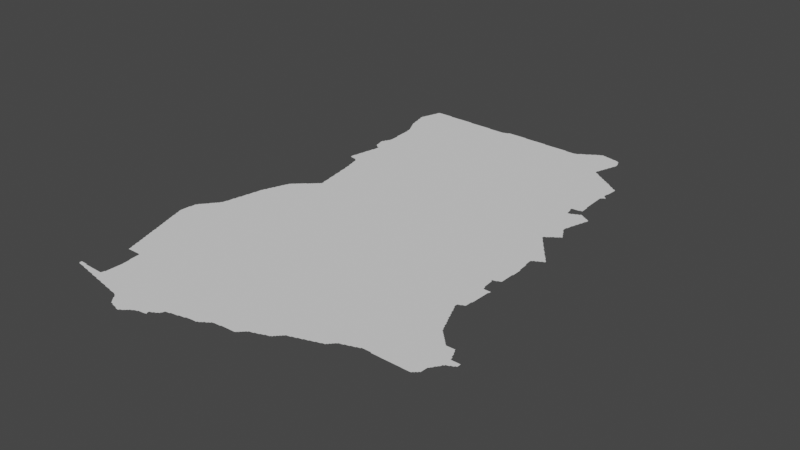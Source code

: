 # Source: ghana.blend  (saved by Blender 3.3.6; exported with 4.5.12 LTS)
import bpy
from mathutils import Matrix  # noqa: F401  (used for matrix-valued properties, if any)

bpy.ops.wm.read_factory_settings(use_empty=True)
scene = bpy.context.scene
scene.name = 'Scene'

# ---- collections
col_collection = bpy.data.collections.new('Collection'); scene.collection.children.link(col_collection)

# ---- node groups
ng_auto_smooth = bpy.data.node_groups.new('Auto Smooth', 'GeometryNodeTree')
_s = ng_auto_smooth.interface.new_socket(name='Geometry', in_out='OUTPUT', socket_type='NodeSocketGeometry')
_s = ng_auto_smooth.interface.new_socket(name='Geometry', in_out='INPUT', socket_type='NodeSocketGeometry')
_s = ng_auto_smooth.interface.new_socket(name='Angle', in_out='INPUT', socket_type='NodeSocketFloat')
_s.subtype = 'ANGLE'
_s.min_value = 0.0
_s.max_value = 3.142
ng_auto_smooth.is_modifier = True
_N = ng_auto_smooth.nodes; _L = ng_auto_smooth.links
n0 = _N.new('NodeGroupOutput'); n0.name = 'Group Output'; n0.location = (480, -100)
n1 = _N.new('NodeGroupInput'); n1.name = 'Group Input'; n1.location = (-420, -300)
n2 = _N.new('NodeGroupInput'); n2.name = 'Group Input.001'; n2.location = (-60, -100)
n3 = _N.new('GeometryNodeSetShadeSmooth'); n3.name = 'Set Shade Smooth'; n3.location = (120, -100)
n3.domain = 'EDGE'
n4 = _N.new('GeometryNodeSetShadeSmooth'); n4.name = 'Set Shade Smooth.001'; n4.location = (300, -100)
n5 = _N.new('GeometryNodeInputMeshEdgeAngle'); n5.name = 'Edge Angle'; n5.location = (-420, -220)
n6 = _N.new('GeometryNodeInputEdgeSmooth'); n6.name = 'Is Edge Smooth'; n6.location = (-60, -160)
n7 = _N.new('GeometryNodeInputShadeSmooth'); n7.name = 'Is Face Smooth'; n7.location = (-240, -340)
n8 = _N.new('FunctionNodeBooleanMath'); n8.name = 'Boolean Math'; n8.location = (-60, -220)
n9 = _N.new('FunctionNodeCompare'); n9.name = 'Compare'; n9.location = (-240, -180)
n9.operation = 'LESS_EQUAL'
_L.new(n5.outputs[0], n9.inputs[0])
_L.new(n4.outputs[0], n0.inputs[0])
_L.new(n1.outputs[1], n9.inputs[1])
_L.new(n9.outputs[0], n8.inputs[0])
_L.new(n7.outputs[0], n8.inputs[1])
_L.new(n2.outputs[0], n3.inputs[0])
_L.new(n6.outputs[0], n3.inputs[1])
_L.new(n3.outputs[0], n4.inputs[0])
_L.new(n8.outputs[0], n3.inputs[2])
n0.is_active_output = True

# ---- world
world_world = bpy.data.worlds.new('World'); scene.world = world_world
world_world.use_nodes = True; world_world.node_tree.nodes.clear()
_N = world_world.node_tree.nodes; _L = world_world.node_tree.links
n0 = _N.new('ShaderNodeOutputWorld'); n0.name = 'World Output'; n0.location = (300, 300)
n1 = _N.new('ShaderNodeBackground'); n1.name = 'Background'; n1.location = (10, 300)
n1.inputs[0].default_value = (0.05088, 0.05088, 0.05088, 1.0)
_L.new(n1.outputs[0], n0.inputs[0])
n0.is_active_output = True
world_world.color = (0.05088, 0.05088, 0.05088)
world_world.use_sun_shadow = False
world_world.sun_shadow_jitter_overblur = 0.0

# ---- meshes
me_mesh = bpy.data.meshes.new('Mesh')
me_mesh.from_pydata([(-3.241, 6.574, -5.327e-08), (-3.244, 6.591, -7.954e-08), (-3.247, 6.61, -9.069e-08), (-3.247, 6.63, -9.282e-08), (-3.246, 6.65, -9.147e-08), (-3.245, 6.67, -8.971e-08), (-3.243, 6.69, -8.65e-08), (-3.242, 6.709, -7.64e-08), (-3.222, 6.513, -5.993e-08), (-3.225, 6.531, -8.326e-08), (-3.228, 6.551, -9.123e-08), (-3.23, 6.57, -1.001e-07), (-3.202, 6.452, -5.538e-08), (-3.206, 6.471, -8.503e-08), (-3.209, 6.491, -9.217e-08), (-3.21, 6.51, -9.974e-08), (-3.24, 6.729, -7.712e-08), (-3.23, 6.75, -9.58e-08), (-3.229, 6.77, -9.449e-08), (-3.228, 6.79, -9.363e-08), (-3.227, 6.81, -8.874e-08), (-3.225, 6.827, -7.608e-08), (-3.207, 6.848, -7.507e-08), (-3.201, 6.861, -4.217e-08), (-3.103, 5.091, -7.612e-08), (-3.103, 5.11, -8.324e-08), (-3.085, 5.08, -4.578e-08), (-3.09, 5.09, -9.614e-08), (-3.091, 5.123, -8.549e-08), (-3.068, 5.078, -7.928e-08), (-3.07, 5.122, -8.247e-08), (-3.049, 5.076, -9.057e-08), (-3.051, 5.122, -7.47e-08), (-3.029, 5.073, -8.796e-08), (-3.01, 5.11, -9.923e-08), (-3.01, 5.072, -9.492e-08), (-2.985, 5.06, -7.002e-08), (-2.99, 5.07, -9.614e-08), (-2.99, 5.11, -9.718e-08), (-2.968, 5.058, -6.972e-08), (-2.97, 5.11, -9.559e-08), (-2.949, 5.056, -8.894e-08), (-2.95, 5.109, -9.474e-08), (-2.93, 5.053, -9.188e-08), (-2.93, 5.109, -9.461e-08), (-2.91, 5.052, -9.423e-08), (-2.91, 5.107, -9.389e-08), (-2.883, 5.04, -4.439e-08), (-2.89, 5.05, -9.521e-08), (-2.87, 5.106, -9.311e-08), (-2.89, 5.107, -9.156e-08), (-3.103, 5.123, -7.029e-08), (-3.03, 5.12, -4.994e-08), (-3.01, 5.12, -4.786e-08), (-2.98, 5.74, -3.329e-08), (-2.982, 5.752, -7.101e-08), (-2.96, 5.677, -4.439e-08), (-2.963, 5.691, -7.51e-08), (-2.966, 5.711, -8.816e-08), (-2.969, 5.73, -9.475e-08), (-2.942, 5.62, -4.162e-08), (-2.944, 5.631, -1.003e-07), (-2.947, 5.651, -8.944e-08), (-2.95, 5.67, -9.981e-08), (-2.93, 5.62, -4.994e-08), (-2.91, 5.62, -4.994e-08), (-2.89, 5.62, -4.994e-08), (-3.082, 6.072, -5.465e-08), (-3.06, 5.997, -4.439e-08), (-3.063, 6.012, -7.531e-08), (-3.066, 6.031, -8.861e-08), (-3.069, 6.05, -9.368e-08), (-3.041, 5.935, -5.375e-08), (-3.044, 5.951, -8.008e-08), (-3.047, 5.971, -9.781e-08), (-3.05, 5.99, -9.476e-08), (-3.021, 5.874, -5.845e-08), (-3.025, 5.891, -8.163e-08), (-3.028, 5.911, -9.098e-08), (-3.03, 5.93, -9.594e-08), (-3.002, 5.813, -6.459e-08), (-3.005, 5.831, -8.463e-08), (-3.009, 5.851, -9.158e-08), (-3.01, 5.87, -9.691e-08), (-2.986, 5.771, -8.586e-08), (-2.989, 5.791, -9.246e-08), (-2.99, 5.81, -9.962e-08), (-3.183, 6.392, -5.365e-08), (-3.161, 6.316, -4.528e-08), (-3.163, 6.331, -7.73e-08), (-3.167, 6.351, -8.873e-08), (-3.169, 6.37, -9.407e-08), (-3.141, 6.255, -5.375e-08), (-3.144, 6.271, -8.056e-08), (-3.147, 6.291, -8.996e-08), (-3.15, 6.31, -9.517e-08), (-3.121, 6.193, -6.144e-08), (-3.125, 6.211, -8.242e-08), (-3.128, 6.231, -9.111e-08), (-3.13, 6.25, -9.91e-08), (-2.988, 6.448, -9.988e-08), (-3.102, 6.133, -6.459e-08), (-3.105, 6.151, -8.49e-08), (-3.109, 6.171, -9.184e-08), (-3.11, 6.19, -9.731e-08), (-3.086, 6.091, -9.749e-08), (-3.089, 6.111, -9.262e-08), (-3.09, 6.13, -9.898e-08), (-3.186, 6.411, -9.707e-08), (-3.189, 6.431, -9.855e-08), (-3.21, 6.83, -9.756e-08), (-3.188, 6.869, -8.791e-08), (-3.182, 6.884, -5.868e-08), (-3.169, 6.889, -9.294e-08), (-3.164, 6.905, -6.796e-08), (-3.15, 6.91, -9.323e-08), (-3.145, 6.927, -7.577e-08), (-3.13, 6.93, -9.909e-08), (-3.127, 6.948, -8.186e-08), (-3.121, 6.961, -6.602e-08), (-3.102, 6.984, -5.868e-08), (-3.108, 6.969, -9.146e-08), (-3.089, 6.989, -8.774e-08), (-3.084, 7.005, -6.597e-08), (-3.07, 7.01, -9.143e-08), (-3.065, 7.027, -7.399e-08), (-2.895, 7.097, -9.988e-08), (-3.05, 7.03, -9.733e-08), (-3.047, 7.048, -7.281e-08), (-3.04, 7.062, -4.162e-08), (-3.028, 7.069, -9.161e-08), (-3.025, 7.089, -8.652e-08), (-3.023, 7.109, -7.195e-08), (-3.02, 7.125, -4.578e-08), (-3.01, 7.13, -9.614e-08), (-3.008, 7.15, -9.298e-08), (-3.006, 7.169, -9.061e-08), (-3.004, 7.189, -8.412e-08), (-3.002, 7.208, -4.61e-08), (-2.988, 7.25, -9.254e-08), (-2.986, 7.269, -8.951e-08), (-2.984, 7.289, -7.787e-08), (-2.981, 7.308, -5.69e-08), (-2.99, 7.23, -9.773e-08), (-2.97, 7.31, -9.825e-08), (-2.969, 7.33, -9.411e-08), (-2.967, 7.35, -9.157e-08), (-2.95, 7.41, -9.958e-08), (-2.965, 7.369, -8.778e-08), (-2.963, 7.389, -7.46e-08), (-2.961, 7.405, -4.606e-08), (-2.949, 7.43, -9.089e-08), (-2.944, 7.469, -9.748e-08), (-2.942, 7.488, -6.953e-08), (-2.94, 7.503, -4.439e-08), (-2.947, 7.45, -9.573e-08), (-2.93, 7.51, -9.548e-08), (-2.928, 7.53, -9.301e-08), (-2.926, 7.549, -8.95e-08), (-2.924, 7.569, -8.205e-08), (-2.921, 7.588, -4.83e-08), (-2.909, 7.61, -9.323e-08), (-2.907, 7.629, -8.311e-08), (-2.902, 7.647, -6.68e-08), (-2.89, 7.65, -9.767e-08), (-2.888, 7.669, -8.934e-08), (-2.885, 7.688, -8.025e-08), (-2.868, 5.038, -7.694e-08), (-2.85, 5.106, -9.593e-08), (-2.849, 5.036, -8.839e-08), (-2.84, 5.07, -9.988e-08), (-2.829, 5.034, -9.152e-08), (-2.831, 5.105, -9.128e-08), (-2.81, 5.032, -9.41e-08), (-2.791, 5.104, -9.516e-08), (-2.81, 5.105, -9.073e-08), (-2.783, 5.02, -4.439e-08), (-2.79, 5.03, -9.822e-08), (-2.768, 5.018, -7.697e-08), (-2.77, 5.103, -8.879e-08), (-2.749, 5.016, -8.839e-08), (-2.748, 5.106, -9.465e-08), (-2.729, 5.014, -9.152e-08), (-2.71, 5.012, -9.41e-08), (-2.683, 5.0, -6.849e-08), (-2.69, 5.01, -9.521e-08), (-2.668, 4.998, -6.57e-08), (-2.73, 5.15, -9.979e-08), (-2.649, 4.996, -8.803e-08), (-2.629, 4.994, -9.112e-08), (-2.61, 4.992, -9.394e-08), (-2.59, 4.99, -9.695e-08), (-2.568, 4.979, -7.237e-08), (-2.741, 5.128, -6.644e-08), (-2.74, 5.15, -4.786e-08), (-2.73, 5.17, -9.845e-08), (-2.729, 5.19, -9.493e-08), (-2.729, 5.21, -9.467e-08), (-2.728, 5.23, -9.369e-08), (-2.727, 5.25, -9.325e-08), (-2.726, 5.27, -9.266e-08), (-2.725, 5.289, -9.142e-08), (-2.725, 5.31, -9.023e-08), (-2.724, 5.33, -8.81e-08), (-2.723, 5.35, -8.881e-08), (-2.724, 5.371, -8.932e-08), (-2.726, 5.39, -9.11e-08), (-2.727, 5.41, -9.275e-08), (-2.728, 5.43, -9.388e-08), (-2.87, 5.62, -4.994e-08), (-2.85, 5.62, -4.994e-08), (-2.83, 5.62, -4.994e-08), (-2.81, 5.62, -4.994e-08), (-2.79, 5.62, -6.663e-08), (-2.769, 5.62, -9.434e-08), (-2.74, 5.471, -4.756e-08), (-2.742, 5.491, -8.886e-08), (-2.743, 5.51, -8.451e-08), (-2.745, 5.53, -8.922e-08), (-2.746, 5.55, -9.104e-08), (-2.747, 5.57, -9.295e-08), (-2.749, 5.59, -9.424e-08), (-2.75, 5.61, -9.499e-08), (-2.73, 5.45, -9.483e-08), (-2.73, 5.47, -9.919e-08), (-2.519, 5.893, -9.988e-08), (-2.604, 6.683, -9.988e-08), (-2.543, 7.297, -9.988e-08), (-2.87, 7.71, -7.378e-08), (-2.773, 7.703, -7.491e-08), (-2.688, 7.677, -8.74e-08), (-2.881, 7.704, -6.823e-08), (-2.867, 7.729, -1.024e-07), (-2.863, 7.747, -6.733e-08), (-2.85, 7.75, -9.926e-08), (-2.849, 7.769, -9.079e-08), (-2.845, 7.788, -7.818e-08), (-2.841, 7.804, -5.438e-08), (-2.81, 7.733, -7.491e-08), (-2.83, 7.81, -9.518e-08), (-2.823, 7.847, -5.006e-08), (-2.69, 7.809, -9.988e-08), (-2.827, 7.829, -9.005e-08), (-2.805, 7.889, -7.832e-08), (-2.801, 7.905, -5.375e-08), (-2.809, 7.869, -9.765e-08), (-2.79, 7.91, -9.545e-08), (-2.787, 7.929, -8.588e-08), (-2.783, 7.946, -6.95e-08), (-2.77, 7.95, -9.508e-08), (-2.764, 7.964, -6.703e-08), (-2.75, 7.97, -9.293e-08), (-2.744, 7.983, -6.354e-08), (-2.729, 7.989, -9.135e-08), (-2.723, 8.003, -7.724e-08), (-2.709, 8.009, -9.033e-08), (-2.702, 8.022, -5.327e-08), (-2.689, 8.028, -9.145e-08), (-2.681, 8.041, -4.217e-08), (-2.668, 8.048, -8.423e-08), (-2.66, 8.06, -3.329e-08), (-2.61, 8.09, -9.992e-08), (-2.648, 8.068, -8.774e-08), (-2.64, 8.08, -6.001e-08), (-2.627, 8.087, -7.838e-08), (-2.607, 8.106, -7.627e-08), (-2.59, 8.11, -9.635e-08), (-2.586, 8.126, -7.584e-08), (-2.57, 8.13, -9.587e-08), (-2.565, 8.145, -7.135e-08), (-2.562, 8.631, -5.335e-08), (-2.623, 8.931, -5.578e-08), (-2.626, 8.951, -8.84e-08), (-2.603, 8.851, -5.578e-08), (-2.606, 8.871, -8.84e-08), (-2.608, 8.891, -9.257e-08), (-2.61, 8.91, -9.916e-08), (-2.582, 8.751, -5.335e-08), (-2.584, 8.771, -8.35e-08), (-2.586, 8.791, -8.935e-08), (-2.588, 8.811, -9.257e-08), (-2.59, 8.83, -9.939e-08), (-2.564, 8.651, -8.35e-08), (-2.565, 8.671, -8.979e-08), (-2.567, 8.69, -9.257e-08), (-2.569, 8.71, -9.37e-08), (-2.57, 8.73, -9.974e-08), (-2.768, 9.052, -8.316e-08), (-2.767, 9.07, -9.108e-08), (-2.765, 9.089, -8.667e-08), (-2.763, 9.109, -7.225e-08), (-2.76, 9.126, -4.661e-08), (-2.75, 9.05, -8.044e-08), (-2.75, 9.13, -9.692e-08), (-2.747, 9.169, -9.926e-08), (-2.744, 9.189, -8.553e-08), (-2.742, 9.208, -4.679e-08), (-2.729, 9.037, -7.401e-08), (-2.749, 9.149, -9.45e-08), (-2.728, 9.25, -9.316e-08), (-2.726, 9.269, -8.979e-08), (-2.709, 9.034, -9.557e-08), (-2.73, 9.23, -9.984e-08), (-2.689, 9.031, -9.089e-08), (-2.667, 9.019, -6.144e-08), (-2.67, 9.03, -9.986e-08), (-2.641, 8.995, -4.606e-08), (-2.648, 9.013, -9.593e-08), (-2.628, 8.971, -9.257e-08), (-2.63, 8.99, -9.664e-08), (-2.76, 9.555, -4.578e-08), (-2.763, 9.571, -7.626e-08), (-2.765, 9.591, -8.735e-08), (-2.744, 9.538, -6.193e-08), (-2.75, 9.55, -9.236e-08), (-2.724, 9.289, -8.089e-08), (-2.72, 9.52, -6.576e-08), (-2.729, 9.532, -8.643e-08), (-2.721, 9.308, -9.314e-08), (-2.71, 9.33, -9.434e-08), (-2.708, 9.35, -9.252e-08), (-2.706, 9.369, -8.925e-08), (-2.703, 9.389, -7.753e-08), (-2.701, 9.408, -5.69e-08), (-2.708, 9.515, -7.855e-08), (-2.69, 9.41, -9.926e-08), (-2.687, 9.449, -9.168e-08), (-2.685, 9.469, -8.812e-08), (-2.684, 9.491, -8.45e-08), (-2.69, 9.51, -9.964e-08), (-2.475, 9.634, -9.988e-08), (-2.689, 9.43, -9.744e-08), (-2.78, 9.638, -4.162e-08), (-2.782, 9.652, -7.227e-08), (-2.785, 9.671, -8.511e-08), (-2.786, 9.69, -8.301e-08), (-2.783, 9.706, -6.638e-08), (-2.768, 9.611, -9.192e-08), (-2.77, 9.63, -9.764e-08), (-2.77, 9.71, -9.672e-08), (-2.768, 9.729, -8.384e-08), (-2.763, 9.745, -6.516e-08), (-2.75, 9.75, -9.681e-08), (-2.742, 9.785, -6.409e-08), (-2.747, 9.769, -8.806e-08), (-2.73, 9.79, -9.681e-08), (-2.73, 9.812, -4.162e-08), (-2.727, 9.812, -9.798e-08), (-2.727, 9.818, -9.287e-08), (-2.733, 9.804, -6.42e-08), (-2.726, 9.83, -9.421e-08), (-2.727, 9.85, -9.316e-08), (-2.727, 9.87, -9.357e-08), (-2.729, 9.89, -9.462e-08), (-2.729, 9.91, -9.776e-08), (-2.76, 10.19, -4.661e-08), (-2.76, 10.21, -6.614e-08), (-2.762, 10.23, -7.648e-08), (-2.74, 9.95, -4.786e-08), (-2.741, 9.972, -7.129e-08), (-2.742, 9.99, -8.055e-08), (-2.743, 10.01, -8.564e-08), (-2.744, 10.03, -8.818e-08), (-2.745, 10.05, -9.061e-08), (-2.746, 10.07, -9.178e-08), (-2.746, 10.09, -9.248e-08), (-2.747, 10.11, -9.376e-08), (-2.748, 10.13, -9.42e-08), (-2.749, 10.15, -9.452e-08), (-2.75, 10.17, -9.541e-08), (-2.75, 10.19, -9.957e-08), (-2.73, 9.93, -9.557e-08), (-2.73, 9.95, -9.851e-08), (-2.649, 10.41, -9.988e-08), (-2.549, 4.976, -9.98e-08), (-2.529, 4.974, -9.228e-08), (-2.51, 4.972, -9.111e-08), (-2.49, 4.97, -9.105e-08), (-2.468, 4.959, -7.228e-08), (-2.449, 4.956, -9.646e-08), (-2.429, 4.954, -9.102e-08), (-2.41, 4.952, -9.381e-08), (-2.258, 5.229, -9.988e-08), (-2.39, 4.95, -9.34e-08), (-2.368, 4.939, -7.088e-08), (-2.349, 4.936, -8.573e-08), (-2.329, 4.934, -9.142e-08), (-2.31, 4.932, -9.765e-08), (-2.29, 4.93, -9.586e-08), (-2.266, 4.916, -6.609e-08), (-2.245, 4.894, -7.491e-08), (-2.25, 4.91, -9.258e-08), (-2.163, 6.587, -9.988e-08), (-2.433, 7.656, -9.988e-08), (-2.243, 7.704, -9.988e-08), (-2.005, 7.443, -9.988e-08), (-2.279, 8.062, -9.988e-08), (-2.347, 7.756, -8.74e-08), (-2.298, 7.705, -7.491e-08), (-2.55, 8.15, -8.971e-08), (-2.545, 8.164, -6.597e-08), (-2.53, 8.17, -9.399e-08), (-2.524, 8.183, -6.633e-08), (-2.509, 8.189, -9.185e-08), (-2.5, 8.254, -4.661e-08), (-2.502, 8.271, -7.341e-08), (-2.504, 8.291, -8.507e-08), (-2.506, 8.311, -9.053e-08), (-2.503, 8.203, -7.79e-08), (-2.489, 8.23, -9.484e-08), (-2.49, 8.25, -9.692e-08), (-2.489, 8.209, -9.859e-08), (-2.542, 8.511, -5.287e-08), (-2.544, 8.531, -8.483e-08), (-2.545, 8.551, -9.024e-08), (-2.547, 8.57, -9.257e-08), (-2.549, 8.59, -9.482e-08), (-2.55, 8.61, -9.952e-08), (-2.522, 8.391, -5.289e-08), (-2.524, 8.411, -8.507e-08), (-2.526, 8.431, -9.053e-08), (-2.527, 8.45, -9.228e-08), (-2.529, 8.47, -9.409e-08), (-2.53, 8.49, -9.956e-08), (-2.507, 8.33, -9.228e-08), (-2.509, 8.35, -9.409e-08), (-2.51, 8.37, -9.775e-08), (-1.956, 8.883, -9.988e-08), (-2.247, 10.09, -9.988e-08), (-2.164, 4.797, -6.633e-08), (-2.149, 4.794, -9.062e-08), (-2.12, 4.78, -3.329e-08), (-2.129, 4.791, -9.796e-08), (-2.108, 4.778, -8.076e-08), (-2.089, 4.775, -8.523e-08), (-2.069, 4.771, -9.309e-08), (-2.047, 4.759, -6.144e-08), (-2.05, 4.77, -9.974e-08), (-2.029, 4.755, -8.7e-08), (-2.009, 4.752, -8.699e-08), (-1.994, 4.755, -7.391e-08), (-1.99, 4.77, -9.878e-08), (-1.972, 4.773, -7.999e-08), (-1.951, 4.792, -8.791e-08), (-1.936, 4.798, -7.609e-08), (-2.227, 4.872, -7.948e-08), (-2.23, 4.89, -9.761e-08), (-2.201, 4.837, -7.678e-08), (-2.208, 4.852, -9.743e-08), (-2.183, 4.817, -8.047e-08), (-2.189, 4.831, -9.606e-08), (-2.17, 4.81, -9.317e-08), (-1.931, 4.811, -9.306e-08), (-1.91, 4.83, -9.437e-08), (-1.605, 5.539, -9.988e-08), (-1.911, 6.123, -9.988e-08), (-1.952, 7.685, -8.74e-08), (-2.142, 7.715, -8.74e-08), (-2.094, 7.71, -4.994e-08), (-2.05, 7.76, -9.988e-08), (-2.02, 7.702, -3.746e-08), (-1.915, 4.816, -6.973e-08), (-1.893, 4.834, -7.679e-08), (-1.872, 4.852, -9.171e-08), (-1.851, 4.857, -7.785e-08), (-1.73, 4.93, -9.972e-08), (-1.833, 4.859, -5.76e-08), (-1.83, 4.87, -9.904e-08), (-1.81, 4.871, -9.909e-08), (-1.79, 4.873, -9.288e-08), (-1.771, 4.875, -8.386e-08), (-1.752, 4.878, -6.682e-08), (-1.734, 4.911, -8.778e-08), (-1.735, 4.88, -4.578e-08), (-1.727, 4.883, -8.978e-08), (-1.72, 4.883, -4.914e-08), (-1.723, 4.887, -7.741e-08), (-1.735, 4.885, -9.739e-08), (-1.727, 4.894, -7.885e-08), (-1.72, 4.885, -3.329e-08), (-1.712, 4.933, -8.05e-08), (-1.696, 4.938, -5.771e-08), (-1.69, 4.95, -9.846e-08), (-1.672, 4.954, -8.147e-08), (-1.659, 4.959, -6.635e-08), (-1.651, 4.971, -9.095e-08), (-1.631, 4.991, -8.766e-08), (-1.635, 4.976, -7.132e-08), (-1.618, 5.012, -8.005e-08), (-1.611, 5.031, -9.985e-08), (-1.573, 6.555, -9.988e-08), (-1.704, 7.6, -9.988e-08), (-1.77, 7.712, -9.364e-08), (-1.704, 7.684, -7.491e-08), (-1.923, 7.802, -9.988e-08), (-1.618, 7.855, -9.988e-08), (-1.527, 8.25, -9.988e-08), (-1.689, 9.92, -9.988e-08), (-1.591, 5.034, -8.965e-08), (-1.571, 5.036, -7.88e-08), (-1.553, 5.039, -5.76e-08), (-1.55, 5.05, -9.947e-08), (-1.53, 5.051, -9.82e-08), (-1.51, 5.053, -9.134e-08), (-1.491, 5.056, -8.36e-08), (-1.472, 5.058, -6.709e-08), (-1.458, 5.06, -4.162e-08), (-1.45, 5.07, -9.852e-08), (-1.431, 5.072, -9.174e-08), (-1.411, 5.075, -8.682e-08), (-1.391, 5.077, -7.21e-08), (-1.375, 5.08, -4.578e-08), (-1.37, 5.09, -9.948e-08), (-1.35, 5.092, -9.293e-08), (-1.331, 5.094, -8.639e-08), (-1.311, 5.097, -9.691e-08), (-1.292, 5.099, -8.807e-08), (-1.063, 5.779, -9.988e-08), (-1.429, 6.165, -9.988e-08), (-1.301, 6.256, -9.988e-08), (-1.307, 6.146, -9.988e-08), (-1.27, 6.379, -9.988e-08), (-1.26, 7.226, -9.988e-08), (-1.537, 7.712, -9.364e-08), (-1.263, 7.732, -9.988e-08), (-1.261, 8.034, -9.988e-08), (-1.183, 8.659, -9.988e-08), (-1.443, 9.234, -9.988e-08), (-1.27, 5.1, -5.043e-08), (-1.23, 5.11, -9.935e-08), (-1.231, 5.1, -4.756e-08), (-1.212, 5.113, -8.269e-08), (-1.197, 5.119, -7.345e-08), (-0.9847, 5.315, -9.988e-08), (-1.191, 5.131, -8.858e-08), (-1.174, 5.136, -7.166e-08), (-1.17, 5.15, -9.942e-08), (-1.152, 5.153, -8.229e-08), (-1.131, 5.171, -9.539e-08), (-1.114, 5.176, -6.869e-08), (-1.11, 5.19, -9.532e-08), (-1.092, 5.193, -8.581e-08), (-1.07, 5.198, -9.737e-08), (-1.051, 5.198, -7.47e-08), (-1.03, 5.2, -6.706e-08), (-0.9981, 5.2, -4.42e-08), (-0.99, 5.21, -9.653e-08), (-0.97, 5.21, -9.364e-08), (-1.222, 6.07, -9.988e-08), (-1.24, 6.13, -2.497e-08), (-1.23, 6.197, -1.249e-08), (-1.24, 6.26, 0.0), (-1.225, 6.339, -2.497e-08), (-1.177, 6.248, -9.988e-08), (-0.785, 6.303, -9.988e-08), (-1.243, 6.485, 0.0), (-1.232, 6.572, -8.74e-08), (-1.178, 6.463, -9.988e-08), (-1.169, 6.523, -9.988e-08), (-1.09, 6.721, -9.988e-08), (-1.175, 7.966, -9.988e-08), (-1.043, 7.961, -9.988e-08), (-1.092, 8.08, -9.988e-08), (-1.033, 8.05, -9.988e-08), (-0.96, 8.02, -7.491e-08), (-0.8337, 8.279, -9.988e-08), (-0.9569, 9.068, -9.988e-08), (-1.24, 9.42, -4.994e-08), (-1.245, 9.46, 0.0), (-1.22, 9.35, -9.364e-08), (-1.24, 9.505, 0.0), (-1.243, 9.58, -2.497e-08), (-1.19, 9.486, -9.988e-08), (-1.195, 9.679, -9.988e-08), (-0.8726, 9.623, -9.988e-08), (-1.243, 10.08, -4.994e-08), (-1.243, 10.16, 0.0), (-1.225, 10.25, -4.994e-08), (-1.195, 10.15, -9.988e-08), (-0.9088, 10.18, -9.988e-08), (-0.9503, 5.211, -9.493e-08), (-0.93, 5.211, -9.275e-08), (-0.9102, 5.212, -9.159e-08), (-0.89, 5.213, -9.435e-08), (-0.87, 5.213, -9.376e-08), (-0.8504, 5.214, -9.814e-08), (-0.83, 5.214, -9.15e-08), (-0.8114, 5.215, -8.147e-08), (-0.8, 5.22, -6.113e-08), (-0.7918, 5.232, -5.462e-08), (-0.7718, 5.252, -8.602e-08), (-0.7588, 5.259, -6.644e-08), (-0.7518, 5.272, -8.602e-08), (-0.7318, 5.292, -8.602e-08), (-0.5713, 5.514, -9.988e-08), (-0.7152, 5.299, -7.412e-08), (-0.71, 5.31, -9.868e-08), (-0.6909, 5.313, -8.963e-08), (-0.6715, 5.316, -8.976e-08), (-0.6576, 5.319, -4.412e-08), (-0.6503, 5.33, -9.452e-08), (-0.7149, 6.842, -9.988e-08), (-0.3512, 7.166, -9.988e-08), (-0.6667, 7.709, -9.988e-08), (-0.6425, 8.008, -8.74e-08), (-0.3912, 9.375, -9.988e-08), (-0.631, 5.333, -8.715e-08), (-0.6121, 5.337, -7.058e-08), (-0.5981, 5.34, -4.162e-08), (-0.5905, 5.351, -9.306e-08), (-0.571, 5.354, -8.277e-08), (-0.5525, 5.358, -6.459e-08), (-0.55, 5.37, -9.776e-08), (-0.5307, 5.371, -9.166e-08), (-0.47, 5.41, -9.948e-08), (-0.5111, 5.375, -8.053e-08), (-0.4947, 5.378, -5.693e-08), (-0.49, 5.39, -9.77e-08), (-0.4727, 5.393, -8.023e-08), (-0.45, 5.43, -9.883e-08), (-0.4536, 5.413, -7.829e-08), (-0.4341, 5.434, -7.468e-08), (-0.2168, 5.962, -9.988e-08), (-0.4302, 5.45, -9.785e-08), (-0.4104, 5.47, -9.088e-08), (-0.415, 5.455, -7.135e-08), (-0.3953, 5.476, -6.597e-08), (-0.39, 5.49, -9.676e-08), (-0.3708, 5.492, -8.894e-08), (-0.3516, 5.495, -7.777e-08), (-0.3352, 5.499, -5.375e-08), (-0.33, 5.51, -9.594e-08), (-0.1428, 6.597, -9.988e-08), (0.06121, 7.674, -9.988e-08), (-0.5497, 7.906, -9.988e-08), (-0.4387, 7.994, -8.74e-08), (-0.3419, 7.994, -9.364e-08), (-0.5925, 8.05, -9.988e-08), (-0.4837, 8.073, -9.988e-08), (-0.4062, 8.888, -9.988e-08), (-0.1624, 9.866, -9.988e-08), (-0.3195, 10.38, -9.988e-08), (-0.3108, 5.512, -9.584e-08), (-0.2915, 5.516, -7.955e-08), (-0.2763, 5.519, -7.253e-08), (-0.2702, 5.53, -9.877e-08), (-0.2508, 5.533, -8.777e-08), (-0.2315, 5.536, -5.101e-08), (-0.2102, 5.55, -9.496e-08), (-0.191, 5.553, -8.694e-08), (-0.1717, 5.557, -9.101e-08), (-0.1503, 5.57, -9.445e-08), (-0.1311, 5.573, -8.706e-08), (-0.1121, 5.577, -7.029e-08), (-0.09812, 5.58, -4.162e-08), (-0.09036, 5.591, -9.36e-08), (-0.07089, 5.594, -9.792e-08), (-0.05263, 5.597, -6.673e-08), (-0.04, 5.6, -3.329e-08), (-0.03054, 5.611, -9.262e-08), (-0.01097, 5.614, -8.467e-08), (0.02965, 5.65, -9.772e-08), (-0.24, 7.977, -9.988e-08), (-0.1875, 7.996, -7.491e-08), (-0.0925, 8.004, -9.676e-08), (0.02375, 8.011, -4.994e-08), (-0.275, 8.02, -4.994e-08), (-0.2213, 8.364, -9.988e-08), (0.295, 8.249, -9.988e-08), (0.3854, 8.75, -9.984e-08), (0.3083, 8.985, -9.988e-08), (0.1567, 9.32, -9.988e-08), (-3.2, 6.44, 3.329e-08), (-3.24, 6.742, 4.162e-08), (-3.08, 6.058, 4.162e-08), (-3.18, 6.378, 4.162e-08), (-3.0, 7.222, 4.162e-08), (-2.92, 7.6, 3.329e-08), (-2.582, 4.98, 4.162e-08), (-2.82, 7.86, 3.329e-08), (-2.73, 7.718, -4.994e-08), (-2.56, 8.615, 4.578e-08), (-2.621, 8.915, 4.606e-08), (-2.601, 8.835, 4.606e-08), (-2.58, 8.735, 4.578e-08), (-2.745, 9.04, 4.578e-08), (-2.74, 9.223, 4.439e-08), (-2.72, 9.32, 3.329e-08), (-2.73, 9.818, 4.162e-08), (-2.482, 4.96, 4.162e-08), (-2.38, 4.94, 3.329e-08), (-2.28, 4.92, -3.462e-08), (-2.54, 8.494, 4.661e-08), (-2.52, 8.374, 4.661e-08), (-1.958, 4.78, -2.392e-08), (-2.22, 4.86, -3.693e-08), (-1.88, 4.84, -2.729e-08), (-1.62, 5.0, 3.329e-08), (-1.138, 5.159, -2.342e-08), (-1.227, 6.424, -2.497e-08), (-1.165, 8.02, 0.0), (-1.02, 8.02, 0.0), (-0.7788, 5.239, 4.217e-08), (-0.7388, 5.279, -2.41e-08), (-0.565, 8.02, 0.0), (-0.2163, 5.539, 4.528e-08), (-0.1567, 5.56, -2.17e-08), (-2.881, 10.51, -5.76e-08), (-2.884, 10.53, -8.088e-08), (-2.886, 10.55, -8.927e-08), (-2.921, 10.69, -7.164e-08), (-2.924, 10.71, -8.083e-08), (-2.923, 10.73, -7.012e-08), (-2.92, 10.74, -4.162e-08), (-2.9, 10.6, -4.578e-08), (-2.903, 10.61, -7.508e-08), (-2.905, 10.63, -9.727e-08), (-2.907, 10.65, -9.165e-08), (-2.91, 10.67, -9.418e-08), (-2.909, 10.75, -9.246e-08), (-2.903, 10.79, -4.815e-08), (-2.888, 10.57, -9.266e-08), (-2.89, 10.59, -9.834e-08), (-2.907, 10.77, -9.507e-08), (-2.89, 10.81, -9.452e-08), (-2.887, 10.83, -8.819e-08), (-2.883, 10.85, -7.239e-08), (-2.88, 10.86, -4.439e-08), (-2.862, 10.44, -5.771e-08), (-2.864, 10.45, -8.272e-08), (-2.867, 10.47, -9.142e-08), (-2.869, 10.49, -9.378e-08), (-2.87, 10.51, -9.848e-08), (-2.842, 10.4, -5.771e-08), (-2.846, 10.41, -9.255e-08), (-2.85, 10.43, -9.93e-08), (-2.822, 10.36, -5.771e-08), (-2.826, 10.37, -8.256e-08), (-2.83, 10.39, -9.477e-08), (-2.802, 10.32, -5.771e-08), (-2.806, 10.33, -8.734e-08), (-2.81, 10.35, -9.597e-08), (-2.782, 10.28, -5.771e-08), (-2.786, 10.29, -9.198e-08), (-2.79, 10.31, -9.477e-08), (-2.766, 10.25, -8.615e-08), (-2.77, 10.27, -9.477e-08), (-2.87, 10.87, -9.452e-08), (-2.636, 10.79, -9.988e-08), (-2.85, 10.93, -9.868e-08), (-2.603, 10.93, -9.988e-08), (-2.867, 10.89, -8.819e-08), (-2.863, 10.91, -7.239e-08), (-2.86, 10.92, -4.439e-08), (-2.847, 10.95, -8.819e-08), (-2.843, 10.97, -7.239e-08), (-2.84, 10.98, -4.439e-08), (-2.83, 10.99, -9.43e-08), (-2.828, 11.0, -7.5e-08), (-2.81, 11.0, -8.324e-08), (-2.79, 11.0, -8.745e-08), (-2.75, 11.0, -9.522e-08), (-2.771, 11.0, -7.708e-08), (-2.71, 11.0, -7.491e-08), (-2.692, 11.0, -6.48e-08), (-2.67, 11.0, -4.994e-08), (-2.65, 11.0, -4.994e-08), (-2.61, 10.99, -9.851e-08), (-2.63, 11.0, -4.994e-08), (-2.611, 11.0, -4.756e-08), (-2.59, 10.99, -9.364e-08), (-2.126, 10.92, -9.988e-08), (-2.55, 10.99, -9.668e-08), (-2.53, 10.99, -9.506e-08), (-2.51, 10.99, -9.454e-08), (-2.47, 10.99, -9.275e-08), (-2.45, 10.99, -9.275e-08), (-2.43, 10.99, -9.058e-08), (-2.41, 10.99, -9.156e-08), (-2.39, 10.99, -9.156e-08), (-2.37, 10.99, -9.156e-08), (-2.33, 10.99, -9.652e-08), (-2.35, 10.99, -8.902e-08), (-2.31, 10.99, -8.99e-08), (-2.29, 10.99, -9.264e-08), (-2.271, 10.99, -8.721e-08), (-2.25, 10.98, -9.053e-08), (-2.111, 10.57, -9.988e-08), (-1.627, 10.81, -9.988e-08), (-2.21, 10.98, -9.549e-08), (-2.191, 10.98, -8.416e-08), (-2.17, 10.98, -8.324e-08), (-2.111, 10.98, -9.684e-08), (-2.15, 10.98, -8.324e-08), (-2.13, 10.98, -8.324e-08), (-2.09, 10.98, -7.491e-08), (-2.07, 10.98, -7.491e-08), (-2.05, 10.98, -7.491e-08), (-2.031, 10.98, -7.47e-08), (-2.01, 10.98, -4.994e-08), (-1.99, 10.98, -4.994e-08), (-1.97, 10.98, -4.994e-08), (-1.94, 10.98, -3.084e-08), (-1.95, 10.98, -4.994e-08), (-1.91, 10.97, -9.573e-08), (-1.93, 10.97, -9.38e-08), (-1.87, 10.97, -9.364e-08), (-1.83, 10.97, -9.555e-08), (-1.85, 10.97, -9.202e-08), (-1.77, 10.97, -9.524e-08), (-1.81, 10.97, -9.275e-08), (-1.79, 10.97, -9.275e-08), (-1.75, 10.97, -9.156e-08), (-1.73, 10.97, -9.058e-08), (-1.71, 10.97, -9.43e-08), (-1.688, 10.98, -7.781e-08), (-1.669, 10.99, -9.243e-08), (-1.65, 10.99, -9.847e-08), (-1.646, 11.0, -6.3e-08), (-1.61, 11.01, -9.937e-08), (-1.629, 11.01, -8.45e-08), (-1.267, 10.54, -9.988e-08), (-1.59, 11.01, -9.576e-08), (-1.55, 11.01, -9.267e-08), (-1.53, 11.01, -9.144e-08), (-1.51, 11.01, -9.157e-08), (-1.47, 11.01, -9.406e-08), (-1.45, 11.01, -9.018e-08), (-1.43, 11.01, -9.324e-08), (-1.41, 11.01, -8.99e-08), (-1.39, 11.01, -8.99e-08), (-1.37, 11.01, -9.18e-08), (-1.35, 11.0, -8.74e-08), (-1.31, 11.0, -8.727e-08), (-1.29, 11.0, -8.949e-08), (-0.9573, 10.72, -9.988e-08), (-1.219, 10.89, -7.491e-08), (-1.27, 11.0, -8.885e-08), (-1.222, 10.97, -8.74e-08), (-1.25, 11.0, -8.324e-08), (-1.23, 11.0, -8.816e-08), (-1.21, 11.0, -8.005e-08), (-1.19, 11.0, -7.491e-08), (-1.15, 11.0, -8.425e-08), (-1.17, 11.0, -7.491e-08), (-1.131, 11.0, -7.47e-08), (-1.11, 11.0, -4.994e-08), (-1.09, 11.0, -4.994e-08), (-1.059, 10.95, -9.988e-08), (-1.07, 11.0, -4.994e-08), (-1.05, 10.99, -9.926e-08), (-1.05, 11.0, -4.786e-08), (-1.03, 10.99, -9.364e-08), (-1.01, 10.99, -9.364e-08), (-0.99, 10.99, -9.556e-08), (-0.97, 10.99, -9.276e-08), (-0.3319, 10.83, -9.988e-08), (-0.95, 10.99, -9.275e-08), (-0.93, 10.99, -9.275e-08), (-0.91, 10.99, -9.275e-08), (-0.89, 10.99, -9.433e-08), (-0.87, 10.99, -9.156e-08), (-0.85, 10.99, -9.156e-08), (-0.83, 10.99, -9.156e-08), (-0.81, 10.99, -9.038e-08), (-0.79, 10.99, -8.99e-08), (-0.77, 10.99, -8.99e-08), (-0.75, 10.99, -8.99e-08), (-0.71, 10.98, -9.842e-08), (-0.73, 10.99, -8.848e-08), (-0.68, 10.98, -9.572e-08), (-0.65, 10.98, -8.952e-08), (-0.2122, 11.07, -9.988e-08), (-0.6304, 10.98, -8.164e-08), (-0.61, 10.98, -8.324e-08), (-0.59, 10.98, -8.324e-08), (-0.5682, 10.99, -8.341e-08), (-0.55, 10.99, -9.681e-08), (-0.5451, 11.0, -6.516e-08), (-0.5289, 11.01, -8.187e-08), (-0.52, 11.02, -3.329e-08), (-0.4897, 11.03, -9.672e-08), (-0.5078, 11.03, -7.787e-08), (-0.4844, 11.04, -5.771e-08), (-0.4684, 11.05, -8.566e-08), (-0.45, 11.05, -9.878e-08), (-0.4469, 11.06, -7.311e-08), (-0.4293, 11.07, -9.447e-08), (-0.4227, 11.08, -5.527e-08), (-0.4081, 11.09, -8.639e-08), (-0.39, 11.09, -9.76e-08), (-0.3861, 11.1, -6.835e-08), (-0.369, 11.11, -8.959e-08), (-0.3619, 11.12, -2.326e-08), (-0.3479, 11.13, -7.92e-08), (-0.3298, 11.13, -9.508e-08), (-0.3247, 11.14, -6.538e-08), (-0.05019, 10.63, -9.965e-08), (0.03828, 10.48, -9.988e-08), (-0.07131, 10.65, -9.704e-08), (-0.07276, 10.67, -9.629e-08), (-0.05023, 10.75, -9.789e-08), (-0.03276, 10.79, -9.764e-08), (-0.07023, 10.69, -9.518e-08), (-0.05627, 10.71, -8.317e-08), (-0.05276, 10.73, -9.167e-08), (-0.03272, 10.63, -8.803e-08), (-0.05569, 10.64, -6.354e-08), (-0.0593, 10.7, -4.528e-08), (-0.03627, 10.77, -8.319e-08), (-0.03023, 10.81, -9.495e-08), (-0.0393, 10.76, -4.528e-08), (-0.01627, 10.83, -8.318e-08), (-0.01276, 10.85, -9.167e-08), (-0.01156, 10.61, -8.364e-08), (-0.02, 10.62, -3.329e-08), (-0.0193, 10.82, -4.528e-08), (-0.01023, 10.87, -9.518e-08), (-0.3086, 11.15, -9.189e-08), (-0.287, 11.16, -7.399e-08), (-0.29, 11.15, -9.934e-08), (-0.2704, 11.17, -8.997e-08), (-0.2508, 11.16, -8.435e-08), (-0.2153, 11.16, -7.125e-08), (-0.2311, 11.16, -7.29e-08), (-0.21, 11.15, -9.614e-08), (-0.1707, 11.15, -9.171e-08), (-0.1906, 11.15, -9.039e-08), (-0.1508, 11.14, -8.089e-08), (-0.1318, 11.14, -6.187e-08), (-0.1103, 11.13, -9.257e-08), (-0.12, 11.14, -3.329e-08), (-0.09064, 11.13, -9.165e-08), (-0.0709, 11.13, -8.48e-08), (-0.05107, 11.12, -7.708e-08), (-0.03, 11.11, -9.569e-08), (-0.03504, 11.12, -4.606e-08), (0.003728, 10.89, -8.317e-08), (0.007245, 10.91, -9.305e-08), (0.005902, 11.07, -9.103e-08), (-0.01002, 11.09, -9.848e-08), (-0.01161, 11.11, -8.448e-08), (-2.92, 10.68, 3.329e-08), (-2.9, 10.8, 4.439e-08), (-1.702, 10.98, 4.412e-08), (0.007078, 5.617, -6.992e-08), (0.009973, 5.63, -9.76e-08), (0.02473, 5.634, -7.166e-08), (0.04916, 5.671, -9.406e-08), (0.04361, 5.656, -6.873e-08), (0.06189, 5.677, -7.263e-08), (0.06834, 5.691, -8.137e-08), (0.08594, 5.699, -5.845e-08), (0.09, 5.71, -9.911e-08), (0.1091, 5.712, -8.85e-08), (0.1285, 5.716, -7.751e-08), (0.1498, 5.73, -9.518e-08), (0.169, 5.733, -8.837e-08), (0.1883, 5.737, -4.867e-08), (0.2096, 5.751, -9.403e-08), (0.2291, 5.754, -9.725e-08), (0.2474, 5.757, -6.672e-08), (0.26, 5.76, -3.329e-08), (0.31, 5.79, -9.977e-08), (0.2695, 5.771, -9.23e-08), (0.2886, 5.774, -8.278e-08), (0.3067, 5.778, -6.564e-08), (0.4623, 6.292, -9.988e-08), (0.2736, 7.067, -9.988e-08), (0.0675, 7.959, -9.988e-08), (0.17, 8.002, -8.74e-08), (0.2581, 8.03, -9.676e-08), (0.4184, 7.893, -9.988e-08), (0.1025, 8.05, -9.988e-08), (0.47, 9.47, -9.974e-08), (0.25, 9.53, -9.973e-08), (0.2488, 9.55, -9.413e-08), (0.2483, 9.571, -9.319e-08), (0.2698, 9.45, -7.673e-08), (0.2678, 9.47, -9.322e-08), (0.2654, 9.489, -9.108e-08), (0.2632, 9.509, -8.342e-08), (0.2605, 9.526, -4.661e-08), (0.27, 9.577, -9.43e-08), (0.281, 9.438, -8.58e-08), (0.284, 9.438, -5.168e-08), (0.28, 9.441, -4.994e-08), (0.28, 9.445, 5.55e-09), (0.2884, 9.441, -4.772e-08), (0.2955, 9.443, -7.658e-08), (0.2889, 9.577, -8.971e-08), (0.3113, 9.447, -9.006e-08), (0.3099, 9.578, -7.55e-08), (0.3686, 9.77, -9.936e-08), (0.3699, 9.71, -9.916e-08), (0.3676, 9.81, -9.826e-08), (0.3647, 9.93, -9.756e-08), (0.3699, 10.17, -9.978e-08), (0.33, 5.79, -9.581e-08), (0.35, 5.79, -9.364e-08), (0.41, 5.79, -9.5e-08), (0.43, 5.79, -9.319e-08), (0.53, 5.78, -8.921e-08), (0.5516, 5.779, -9.491e-08), (0.57, 5.778, -8.045e-08), (0.61, 5.778, -7.491e-08), (0.8107, 5.946, -9.988e-08), (0.63, 5.778, -7.491e-08), (0.61, 6.73, -9.964e-08), (0.6674, 6.609, -9.871e-08), (0.649, 6.649, -9.505e-08), (0.6298, 6.69, -9.639e-08), (0.6267, 6.709, -9.037e-08), (0.6449, 6.669, -8.709e-08), (0.57, 6.83, -9.981e-08), (0.5234, 6.968, -9.768e-08), (0.5679, 6.849, -9.76e-08), (0.5492, 6.889, -9.686e-08), (0.5272, 6.949, -9.111e-08), (0.5454, 6.909, -8.822e-08), (0.5299, 6.93, -9.603e-08), (0.5295, 6.991, -9.317e-08), (0.5896, 6.79, -9.652e-08), (0.5636, 6.868, -8.301e-08), (0.5419, 6.924, -5.771e-08), (0.5486, 6.995, -7.832e-08), (0.5861, 6.809, -8.942e-08), (0.56, 6.882, -4.162e-08), (0.5637, 6.999, -5.438e-08), (0.5697, 7.01, -9.546e-08), (0.6084, 6.749, -9.273e-08), (0.6044, 6.768, -8.073e-08), (0.5821, 6.826, -6.3e-08), (0.5884, 7.014, -8.034e-08), (0.6037, 7.019, -5.438e-08), (0.6073, 7.03, -8.934e-08), (0.6227, 6.727, -6.541e-08), (0.5465, 7.407, -9.881e-08), (0.62, 7.13, -9.336e-08), (0.6269, 7.27, -9.805e-08), (0.6081, 7.05, -9.409e-08), (0.6087, 7.07, -9.46e-08), (0.6098, 7.09, -9.574e-08), (0.6099, 7.11, -9.726e-08), (0.6218, 7.151, -7.896e-08), (0.6226, 7.171, -8.391e-08), (0.6233, 7.19, -8.856e-08), (0.6244, 7.211, -8.974e-08), (0.6251, 7.23, -9.101e-08), (0.626, 7.25, -9.308e-08), (0.6275, 7.29, -9.373e-08), (0.6286, 7.31, -9.502e-08), (0.6292, 7.33, -9.488e-08), (0.6298, 7.35, -9.587e-08), (0.62, 7.115, -4.578e-08), (0.51, 7.61, -9.968e-08), (0.51, 7.59, -9.783e-08), (0.5291, 7.47, -9.544e-08), (0.5276, 7.49, -9.379e-08), (0.5264, 7.51, -9.258e-08), (0.5249, 7.53, -9.051e-08), (0.5235, 7.55, -8.611e-08), (0.5219, 7.57, -7.62e-08), (0.5412, 7.428, -7.479e-08), (0.5299, 7.45, -9.536e-08), (0.5291, 7.612, -8.914e-08), (0.54, 7.443, -4.439e-08), (0.5479, 7.616, -8.763e-08), (0.57, 7.402, -8.343e-08), (0.5693, 7.631, -9.184e-08), (0.59, 7.402, -7.491e-08), (0.5881, 7.635, -8.032e-08), (0.6086, 7.67, -9.501e-08), (0.63, 7.37, -1.075e-07), (0.61, 7.402, -7.491e-08), (0.6037, 7.639, -7.196e-08), (0.6084, 7.65, -8.965e-08), (0.641, 7.392, -6.833e-08), (0.6306, 7.402, -7.305e-08), (0.465, 8.0, -8.74e-08), (0.53, 8.007, -8.74e-08), (0.6098, 7.75, -9.892e-08), (0.6086, 7.71, -9.512e-08), (0.6089, 7.73, -9.474e-08), (0.6098, 7.81, -9.58e-08), (0.6204, 7.911, -8.589e-08), (0.6214, 7.948, -8.793e-08), (0.6099, 7.97, -9.344e-08), (0.6092, 7.99, -9.493e-08), (0.61, 7.83, -9.77e-08), (0.62, 7.89, -6.663e-08), (0.6219, 7.93, -8.163e-08), (0.56, 8.04, -7.491e-08), (0.59, 8.11, -9.924e-08), (0.5898, 8.13, -9.531e-08), (0.5884, 8.15, -9.434e-08), (0.5871, 8.17, -9.337e-08), (0.5857, 8.19, -9.221e-08), (0.589, 8.211, -9.123e-08), (0.608, 8.01, -1.204e-07), (0.6065, 8.03, -1.237e-07), (0.6051, 8.05, -9.088e-08), (0.6037, 8.069, -8.795e-08), (0.6021, 8.089, -8.127e-08), (0.6004, 8.109, -4.735e-08), (0.6066, 8.217, -7.167e-08), (0.61, 8.23, -9.959e-08), (0.6285, 8.233, -8.536e-08), (0.49, 8.59, -9.926e-08), (0.463, 8.644, -8.129e-08), (0.5288, 8.549, -9.777e-08), (0.4812, 8.621, -7.037e-08), (0.4687, 8.629, -8.959e-08), (0.5096, 8.57, -9.464e-08), (0.487, 8.608, -8.229e-08), (0.5048, 8.587, -7.299e-08), (0.55, 8.51, -9.797e-08), (0.5409, 8.542, -7.134e-08), (0.5232, 8.564, -6.633e-08), (0.5698, 8.49, -9.704e-08), (0.5472, 8.528, -8.309e-08), (0.589, 8.469, -9.162e-08), (0.565, 8.507, -7.491e-08), (0.6677, 8.368, -9.823e-08), (0.61, 8.43, -9.869e-08), (0.6076, 8.448, -8.852e-08), (0.5834, 8.485, -6.748e-08), (0.6298, 8.41, -9.54e-08), (0.6015, 8.463, -5.527e-08), (0.6491, 8.389, -9.219e-08), (0.6253, 8.427, -7.658e-08), (0.3937, 8.851, -9.988e-08), (0.3895, 8.73, -9.67e-08), (0.39, 8.77, -9.514e-08), (0.4268, 8.688, -8.951e-08), (0.4085, 8.709, -8.92e-08), (0.4032, 8.723, -6.126e-08), (0.4077, 8.774, -7.877e-08), (0.4495, 8.65, -9.451e-08), (0.43, 8.67, -9.848e-08), (0.4212, 8.701, -4.217e-08), (0.4285, 8.792, -8.67e-08), (0.4448, 8.666, -7.283e-08), (0.4436, 8.797, -6.326e-08), (0.4495, 8.81, -8.987e-08), (0.4664, 8.816, -7.412e-08), (0.47, 8.83, -9.723e-08), (0.4879, 8.833, -8.186e-08), (0.5012, 8.839, -9.395e-08), (0.5089, 8.851, -8.959e-08), (0.5247, 8.948, -8.333e-08), (0.5245, 8.857, -6.633e-08), (0.5298, 8.87, -9.508e-08), (0.5454, 8.908, -8.574e-08), (0.5293, 8.929, -9.317e-08), (0.5472, 8.875, -7.577e-08), (0.5574, 8.887, -9.294e-08), (0.5574, 8.883, -8.99e-08), (0.5541, 8.894, -8.357e-08), (0.5409, 8.922, -4.412e-08), (0.5618, 8.883, -4.412e-08), (0.4289, 9.082, -9.988e-08), (0.4858, 9.151, -9.797e-08), (0.47, 9.03, -9.818e-08), (0.468, 9.049, -9.198e-08), (0.4666, 9.091, -9.178e-08), (0.4694, 9.11, -9.353e-08), (0.4888, 9.171, -9.725e-08), (0.4885, 9.009, -8.964e-08), (0.4635, 9.069, -6.976e-08), (0.4635, 9.066, -5.993e-08), (0.4662, 9.062, -5.892e-08), (0.4641, 9.075, -8.157e-08), (0.4824, 9.132, -7.675e-08), (0.509, 8.969, -9.153e-08), (0.5, 9.0, -6.497e-08), (0.4832, 9.027, -7.058e-08), (0.48, 9.118, -4.162e-08), (0.49, 9.19, -9.926e-08), (0.505, 9.211, -8.714e-08), (0.5081, 9.231, -9.265e-08), (0.5099, 9.25, -9.751e-08), (0.5039, 8.987, -7.38e-08), (0.5016, 9.193, -5.916e-08), (0.524, 9.271, -8.457e-08), (0.52, 8.962, -4.162e-08), (0.521, 9.255, -5.375e-08), (0.33, 9.45, -9.849e-08), (0.33, 9.58, -4.994e-08), (0.35, 9.59, -9.963e-08), (0.3345, 9.462, -7.836e-08), (0.3513, 9.467, -8.566e-08), (0.3473, 9.58, -4.717e-08), (0.37, 9.47, -9.727e-08), (0.3756, 9.482, -5.771e-08), (0.37, 9.59, -9.364e-08), (0.3833, 9.59, -7.838e-08), (0.3915, 9.486, -9.66e-08), (0.4102, 9.49, -9.597e-08), (0.4156, 9.502, -5.771e-08), (0.4489, 9.489, -9.22e-08), (0.4288, 9.504, -7.485e-08), (0.44, 9.5, -3.329e-08), (0.4661, 9.483, -6.835e-08), (0.4883, 9.467, -8.437e-08), (0.5272, 9.291, -9.172e-08), (0.5298, 9.31, -9.713e-08), (0.5493, 9.37, -1.093e-07), (0.5097, 9.45, -9.229e-08), (0.5035, 9.462, -5.868e-08), (0.5431, 9.331, -7.953e-08), (0.5463, 9.351, -9.111e-08), (0.5278, 9.445, -7.787e-08), (0.54, 9.317, -4.439e-08), (0.5624, 9.392, -7.228e-08), (0.5655, 9.411, -8.829e-08), (0.549, 9.429, -8.959e-08), (0.5419, 9.44, -4.162e-08), (0.5656, 9.424, -7.129e-08), (0.3819, 9.65, -9.225e-08), (0.3698, 9.73, -9.578e-08), (0.3697, 9.75, -9.508e-08), (0.3686, 9.79, -9.504e-08), (0.3673, 9.83, -9.424e-08), (0.3669, 9.85, -9.319e-08), (0.366, 9.87, -9.319e-08), (0.366, 9.89, -9.226e-08), (0.3647, 9.91, -9.164e-08), (0.3831, 9.609, -8.428e-08), (0.3819, 9.63, -8.347e-08), (0.3804, 9.669, -6.723e-08), (0.38, 9.69, -6.658e-08), (0.38, 9.705, -4.578e-08), (0.3639, 9.949, -8.88e-08), (0.3633, 9.97, -8.859e-08), (0.3629, 9.989, -8.543e-08), (0.3619, 10.01, -8.376e-08), (0.3663, 10.03, -7.882e-08), (0.3895, 10.09, -1.25e-07), (0.3692, 10.11, -9.349e-08), (0.3678, 10.13, -9.412e-08), (0.3691, 10.15, -9.479e-08), (0.3839, 10.23, -9.5e-08), (0.381, 10.19, -6.906e-08), (0.3826, 10.21, -8.34e-08), (0.3891, 10.05, -8.971e-08), (0.4145, 10.07, -8.923e-08), (0.3843, 10.1, -6.354e-08), (0.38, 10.18, -4.439e-08), (0.407, 10.06, -8.619e-08), (0.415, 10.07, -9.739e-08), (0.4053, 10.08, -7.132e-08), (0.4243, 10.07, -6.921e-08), (0.4224, 10.07, -4.412e-08), (0.65, 5.778, -7.491e-08), (0.67, 5.778, -8.347e-08), (0.6907, 5.777, -8.6e-08), (0.71, 5.777, -8.862e-08), (0.73, 5.777, -8.324e-08), (0.75, 5.777, -8.324e-08), (0.77, 5.777, -8.324e-08), (0.79, 5.777, -8.874e-08), (0.8104, 5.776, -9.771e-08), (0.83, 5.775, -9.13e-08), (0.85, 5.775, -8.74e-08), (0.87, 5.775, -8.74e-08), (0.89, 5.775, -9.112e-08), (0.9097, 5.775, -8.517e-08), (0.9222, 5.778, -7.191e-08), (0.9291, 5.791, -8.578e-08), (0.9443, 5.797, -6.354e-08), (0.9496, 5.81, -9.044e-08), (1.008, 5.952, -9.645e-08), (0.8232, 6.403, -8.041e-08), (0.8292, 6.389, -8.771e-08), (0.8889, 6.329, -9.935e-08), (0.8622, 6.362, -7.644e-08), (0.8488, 6.369, -9.05e-08), (0.8432, 6.383, -6.126e-08), (0.8687, 6.349, -8.928e-08), (0.8822, 6.342, -5.327e-08), (0.91, 6.326, -9.857e-08), (0.9302, 6.327, -9.343e-08), (1.05, 6.21, -9.991e-08), (1.009, 6.309, -9.833e-08), (0.95, 6.327, -9.428e-08), (0.6632, 6.628, -7.719e-08), (0.6412, 6.684, -5.438e-08), (0.7092, 6.509, -9.7e-08), (0.6893, 6.549, -9.226e-08), (0.6857, 6.568, -8.843e-08), (0.67, 6.59, -9.681e-08), (0.7039, 6.528, -7.775e-08), (0.6817, 6.585, -5.693e-08), (0.7292, 6.489, -9.406e-08), (0.7432, 6.483, -8.041e-08), (0.7232, 6.503, -6.126e-08), (0.7632, 6.463, -8.041e-08), (0.7492, 6.469, -9.185e-08), (0.7832, 6.443, -8.041e-08), (0.7692, 6.449, -9.185e-08), (0.8032, 6.423, -8.041e-08), (0.7892, 6.429, -9.185e-08), (0.8092, 6.409, -9.185e-08), (0.6419, 7.403, -6.382e-08), (0.6443, 8.238, -7.774e-08), (0.6498, 8.25, -9.879e-08), (0.6682, 8.254, -8.144e-08), (0.6824, 8.259, -6.763e-08), (0.6893, 8.271, -9.611e-08), (0.7092, 8.309, -9.312e-08), (0.7074, 8.276, -7.581e-08), (0.7259, 8.29, -7.617e-08), (0.7219, 8.303, -5.28e-08), (0.6622, 8.382, -7.586e-08), (0.6438, 8.405, -6.796e-08), (0.69, 8.33, -9.6e-08), (0.68, 8.36, -3.586e-08), (0.6857, 8.347, -7.679e-08), (0.704, 8.325, -6.973e-08), (0.9659, 5.815, -7.166e-08), (0.97, 5.83, -9.76e-08), (0.9854, 5.851, -9.008e-08), (0.9865, 5.87, -9.278e-08), (0.9876, 5.89, -9.379e-08), (0.9889, 5.91, -9.474e-08), (0.9899, 5.93, -9.586e-08), (0.9841, 5.833, -7.687e-08), (1.002, 5.936, -5.868e-08), (1.03, 5.99, -9.189e-08), (1.025, 5.973, -7.635e-08), (1.043, 5.996, -6.354e-08), (1.049, 6.011, -8.94e-08), (1.07, 6.05, -9.74e-08), (1.061, 6.019, -6.608e-08), (1.067, 6.032, -8.238e-08), (1.087, 6.055, -7.313e-08), (1.09, 6.07, -9.737e-08), (1.109, 6.072, -8.558e-08), (1.127, 6.077, -7.058e-08), (0.97, 6.327, -9.433e-08), (1.07, 6.17, -9.938e-08), (0.9904, 6.328, -9.111e-08), (1.029, 6.269, -9.072e-08), (1.024, 6.288, -8.292e-08), (1.005, 6.328, -7.919e-08), (1.048, 6.229, -9.15e-08), (1.043, 6.248, -8.086e-08), (1.02, 6.302, -4.162e-08), (1.068, 6.189, -9.052e-08), (1.04, 6.26, -3.329e-08), (1.063, 6.207, -6.541e-08), (1.115, 6.136, -9.988e-08), (1.089, 6.165, -8.5e-08), (1.11, 6.165, -9.152e-08), (1.13, 6.09, -9.926e-08), (1.13, 6.165, -8.74e-08), (1.149, 6.092, -8.416e-08), (1.16, 6.165, -9.156e-08), (1.166, 6.097, -6.638e-08), (1.17, 6.11, -9.848e-08), (1.19, 6.13, -9.477e-08), (1.18, 6.165, -9.041e-08), (1.189, 6.112, -8.338e-08), (1.19, 6.165, -8.674e-08), (0.1437, 5.719, 4.528e-08), (0.2033, 5.74, 4.439e-08), (0.135, 8.02, -4.994e-08), (0.285, 9.44, 3.329e-08), (0.4314, 5.78, -2.486e-08), (0.6009, 6.782, 4.412e-08), (0.52, 7.589, 4.756e-08), (0.5619, 7.62, 4.162e-08), (0.62, 7.833, -3.922e-08), (0.62, 7.966, 4.661e-08), (0.42, 8.78, 3.329e-08), (0.56, 8.887, 4.162e-08), (0.465, 9.065, 3.329e-08), (0.465, 9.07, 3.329e-08), (0.56, 9.38, 3.329e-08), (0.38, 10.04, 3.329e-08), (0.66, 6.64, 3.329e-08), (0.7, 6.542, 4.162e-08), (0.64, 7.37, 4.786e-08), (0.72, 8.28, 3.329e-08), (1.02, 5.96, -2.664e-08), (0.0627, 10.56, -7.69e-08), (0.06935, 10.55, -8.902e-08), (0.08997, 10.53, -9.76e-08), (0.08587, 10.54, -6.869e-08), (0.1212, 10.52, -7.066e-08), (0.1079, 10.53, -8.238e-08), (0.129, 10.51, -8.978e-08), (0.1498, 10.49, -9.396e-08), (0.145, 10.5, -6.748e-08), (0.1677, 10.49, -7.877e-08), (0.2273, 10.45, -9.447e-08), (0.1887, 10.47, -8.804e-08), (0.2097, 10.45, -9.5e-08), (0.2043, 10.46, -6.354e-08), (0.24, 10.44, -6.533e-08), (0.2484, 10.43, -8.367e-08), (0.2695, 10.41, -9.053e-08), (0.2635, 10.42, -5.868e-08), (0.3292, 10.37, -9.595e-08), (0.29, 10.39, -9.624e-08), (0.2869, 10.4, -7.311e-08), (0.3892, 10.31, -9.895e-08), (0.3081, 10.39, -8.269e-08), (0.009557, 10.59, -9.41e-08), (0.003531, 10.6, -5.868e-08), (0.0007001, 10.88, -4.528e-08), (0.03, 10.57, -9.926e-08), (0.0266, 10.58, -7.192e-08), (0.04822, 10.57, -8.346e-08), (0.009774, 10.93, -9.518e-08), (0.02373, 10.95, -8.317e-08), (0.02724, 10.97, -9.154e-08), (0.02955, 10.99, -9.395e-08), (0.02701, 11.01, -9.099e-08), (0.02338, 11.03, -7.76e-08), (0.009321, 11.05, -9.234e-08), (0.002196, 11.09, -6.564e-08), (0.0207, 10.94, -4.528e-08), (0.3227, 10.38, -5.527e-08), (0.35, 10.35, -9.511e-08), (0.3459, 10.36, -6.869e-08), (0.3854, 10.25, -9.134e-08), (0.3867, 10.27, -9.294e-08), (0.388, 10.29, -9.401e-08), (0.389, 10.33, -8.971e-08), (0.3678, 10.35, -8.192e-08), (0.3812, 10.34, -4.217e-08), (0.18, 10.48, 3.329e-08), (0.02, 11.04, 4.162e-08)], [], [(11, 1, 2), (11, 2, 3), (11, 3, 4), (11, 4, 5), (11, 5, 6), (16, 6, 7), (28, 24, 25), (29, 26, 27), (30, 27, 28), (32, 29, 30), (34, 31, 32), (35, 33, 31), (38, 35, 34), (40, 37, 38), (41, 39, 36), (42, 36, 40), (44, 41, 42), (46, 43, 44), (49, 45, 46), (28, 25, 51), (53, 34, 52), (63, 57, 58), (63, 58, 59), (61, 62, 63), (105, 71, 67), (225, 75, 69), (225, 69, 70), (225, 70, 71), (225, 79, 73), (225, 83, 77), (225, 77, 78), (225, 78, 79), (225, 81, 82), (225, 82, 83), (86, 55, 84), (86, 84, 85), (108, 91, 87), (100, 95, 89), (100, 89, 90), (100, 90, 91), (99, 93, 94), (99, 94, 95), (225, 104, 97), (225, 97, 98), (225, 98, 99), (225, 102, 103), (225, 103, 104), (105, 106, 107), (225, 105, 107), (15, 9, 10), (109, 12, 13), (109, 13, 14), (100, 108, 109), (100, 109, 15), (11, 16, 17), (11, 17, 18), (11, 18, 19), (110, 19, 20), (11, 110, 22), (111, 11, 22), (112, 11, 111), (114, 115, 113), (117, 11, 115), (121, 117, 119), (11, 117, 121), (126, 11, 121), (126, 121, 122), (124, 126, 122), (127, 126, 124), (126, 127, 128), (130, 126, 128), (126, 130, 131), (126, 131, 132), (134, 126, 132), (135, 126, 134), (126, 135, 136), (126, 136, 137), (143, 137, 138), (126, 143, 139), (126, 139, 140), (126, 140, 141), (144, 126, 141), (147, 126, 144), (147, 144, 145), (147, 145, 146), (147, 146, 148), (147, 148, 149), (156, 152, 153), (227, 147, 155), (227, 152, 156), (227, 156, 157), (227, 157, 158), (227, 158, 159), (227, 159, 160), (161, 227, 160), (167, 47, 48), (168, 48, 49), (170, 167, 168), (172, 170, 168), (174, 171, 170), (175, 170, 172), (178, 176, 177), (181, 177, 179), (181, 180, 177), (187, 185, 181), (188, 186, 184), (191, 190, 187), (192, 678, 191), (374, 191, 187), (187, 181, 193), (374, 196, 197), (374, 197, 198), (374, 198, 199), (374, 199, 200), (374, 200, 201), (374, 201, 202), (374, 202, 203), (374, 203, 204), (374, 204, 205), (374, 205, 206), (374, 206, 207), (374, 207, 208), (213, 212, 61), (214, 61, 63), (214, 213, 61), (225, 222, 214), (225, 217, 218), (225, 218, 219), (225, 219, 220), (225, 220, 221), (225, 221, 222), (224, 208, 223), (225, 374, 224), (227, 126, 147), (227, 161, 162), (164, 227, 162), (228, 227, 164), (229, 227, 228), (230, 227, 229), (166, 228, 165), (238, 228, 232), (234, 238, 232), (235, 238, 234), (241, 238, 235), (241, 235, 236), (239, 241, 236), (245, 242, 240), (241, 245, 243), (246, 241, 243), (241, 246, 247), (249, 241, 247), (250, 251, 249), (252, 253, 251), (255, 241, 254), (256, 257, 255), (258, 259, 257), (261, 241, 257), (261, 257, 259), (260, 262, 259), (261, 262, 263), (264, 261, 263), (265, 266, 261), (396, 261, 266), (267, 396, 266), (276, 271, 272), (281, 273, 274), (281, 274, 275), (305, 288, 289), (305, 289, 290), (293, 305, 290), (301, 297, 292), (294, 305, 298), (302, 295, 296), (318, 302, 299), (318, 299, 300), (305, 303, 301), (307, 304, 305), (302, 305, 294), (427, 272, 308), (427, 308, 309), (427, 309, 307), (302, 307, 305), (329, 311, 312), (329, 317, 314), (329, 324, 316), (330, 318, 319), (330, 319, 320), (330, 320, 321), (330, 321, 322), (325, 330, 322), (330, 328, 329), (330, 331, 326), (330, 326, 327), (330, 327, 328), (330, 333, 334), (330, 334, 335), (339, 330, 335), (329, 312, 337), (330, 339, 340), (342, 330, 340), (345, 330, 344), (349, 347, 345), (330, 347, 350), (330, 350, 351), (330, 351, 352), (330, 352, 353), (373, 370, 356), (373, 356, 357), (330, 372, 359), (330, 359, 360), (330, 360, 361), (330, 361, 362), (330, 362, 363), (330, 363, 364), (373, 364, 365), (373, 365, 366), (373, 366, 367), (373, 367, 368), (370, 368, 369), (330, 371, 372), (377, 376, 375), (382, 375, 374), (378, 689, 377), (382, 380, 379), (384, 690, 383), (382, 384, 383), (387, 386, 382), (382, 388, 387), (382, 389, 691), (382, 691, 388), (382, 374, 225), (392, 225, 226), (394, 395, 393), (397, 393, 396), (394, 398, 396), (269, 396, 268), (401, 396, 399), (402, 396, 401), (411, 396, 408), (396, 409, 410), (396, 410, 405), (396, 405, 406), (396, 406, 407), (423, 412, 413), (423, 413, 414), (423, 414, 415), (417, 415, 416), (396, 418, 419), (396, 419, 420), (396, 420, 421), (396, 421, 422), (396, 422, 423), (396, 407, 424), (396, 424, 425), (396, 425, 426), (427, 423, 417), (286, 277, 278), (286, 278, 279), (286, 279, 280), (417, 270, 282), (427, 282, 283), (427, 283, 284), (427, 284, 285), (427, 285, 286), (427, 281, 276), (330, 427, 302), (428, 330, 373), (433, 431, 432), (435, 434, 433), (438, 436, 437), (448, 695, 446), (382, 448, 446), (430, 429, 451), (450, 451, 449), (432, 430, 450), (437, 450, 448), (437, 448, 382), (437, 433, 432), (437, 443, 694), (437, 452, 444), (457, 395, 394), (396, 457, 394), (458, 395, 457), (459, 458, 396), (460, 395, 458), (494, 459, 396), (456, 395, 460), (453, 461, 452), (463, 453, 489), (467, 463, 489), (468, 467, 489), (469, 471, 470), (465, 469, 468), (478, 474, 477), (472, 478, 471), (479, 475, 476), (482, 485, 484), (486, 487, 485), (488, 697, 486), (490, 455, 392), (492, 491, 494), (493, 491, 492), (495, 492, 494), (495, 494, 396), (496, 495, 396), (496, 396, 427), (497, 427, 330), (507, 503, 502), (512, 507, 454), (515, 512, 454), (515, 513, 512), (529, 515, 454), (518, 455, 490), (518, 454, 455), (522, 559, 490), (524, 395, 491), (524, 491, 523), (524, 523, 495), (496, 524, 495), (525, 524, 496), (526, 496, 427), (573, 527, 497), (529, 528, 516), (529, 530, 528), (536, 529, 454), (529, 534, 532), (533, 538, 536), (542, 541, 533), (550, 520, 519), (552, 519, 490), (552, 490, 521), (552, 551, 519), (553, 550, 551), (554, 552, 699), (554, 548, 550), (556, 490, 559), (699, 521, 490), (557, 699, 555), (558, 555, 556), (559, 554, 557), (559, 557, 558), (560, 524, 525), (561, 524, 560), (700, 560, 525), (565, 525, 496), (562, 560, 700), (562, 700, 525), (563, 561, 562), (701, 561, 563), (564, 561, 701), (565, 563, 562), (565, 564, 563), (565, 496, 526), (571, 527, 573), (569, 566, 527), (570, 568, 527), (572, 567, 568), (572, 568, 570), (573, 570, 571), (566, 569, 567), (574, 566, 572), (579, 574, 573), (576, 575, 497), (577, 576, 497), (578, 573, 575), (578, 575, 576), (578, 576, 577), (579, 573, 578), (533, 580, 547), (533, 582, 581), (533, 583, 582), (585, 584, 533), (585, 589, 588), (533, 590, 589), (533, 592, 591), (533, 593, 703), (594, 596, 533), (554, 559, 601), (602, 601, 522), (604, 603, 565), (634, 603, 604), (565, 603, 564), (594, 609, 607), (594, 612, 610), (614, 612, 594), (614, 617, 615), (614, 618, 617), (619, 620, 614), (619, 614, 594), (623, 619, 594), (623, 621, 619), (624, 625, 623), (594, 627, 624), (594, 629, 628), (594, 631, 629), (632, 622, 554), (636, 634, 635), (704, 604, 637), (638, 634, 704), (638, 704, 637), (638, 637, 565), (636, 635, 638), (667, 638, 565), (640, 574, 579), (640, 605, 574), (645, 642, 594), (645, 647, 646), (645, 648, 647), (650, 648, 622), (650, 651, 706), (622, 655, 653), (656, 659, 657), (661, 659, 656), (661, 656, 622), (968, 632, 602), (633, 636, 662), (663, 633, 662), (663, 662, 666), (668, 664, 667), (669, 667, 639), (670, 669, 639), (670, 639, 605), (748, 710, 711), (748, 711, 712), (719, 748, 712), (373, 731, 732), (373, 732, 708), (373, 708, 709), (735, 729, 730), (735, 730, 731), (373, 741, 737), (373, 737, 738), (373, 738, 734), (373, 734, 735), (373, 744, 740), (373, 357, 745), (373, 745, 746), (373, 746, 743), (748, 717, 718), (748, 718, 710), (748, 723, 720), (724, 748, 720), (373, 709, 721), (748, 724, 725), (748, 725, 726), (747, 748, 726), (748, 373, 722), (749, 748, 747), (749, 747, 751), (749, 751, 752), (748, 749, 754), (748, 754, 755), (757, 748, 755), (758, 748, 757), (760, 748, 759), (761, 748, 762), (750, 748, 761), (763, 750, 761), (764, 750, 763), (765, 750, 764), (766, 750, 765), (768, 750, 766), (769, 767, 768), (772, 750, 770), (787, 373, 748), (774, 750, 773), (748, 750, 774), (775, 748, 774), (776, 748, 775), (777, 748, 776), (778, 748, 777), (779, 748, 778), (780, 748, 779), (782, 748, 780), (784, 771, 783), (786, 771, 785), (787, 428, 373), (789, 771, 786), (791, 771, 790), (793, 771, 791), (794, 771, 793), (796, 771, 795), (797, 771, 796), (798, 771, 797), (800, 771, 799), (801, 771, 800), (803, 771, 801), (788, 787, 771), (805, 771, 802), (806, 788, 804), (808, 788, 806), (809, 788, 807), (811, 809, 810), (944, 815, 814), (816, 788, 815), (817, 788, 816), (819, 788, 817), (818, 819, 817), (821, 497, 788), (788, 819, 822), (824, 822, 823), (825, 788, 824), (826, 788, 825), (828, 788, 827), (830, 788, 829), (831, 788, 830), (833, 788, 832), (834, 788, 833), (835, 577, 821), (836, 821, 788), (835, 821, 836), (837, 788, 834), (838, 788, 837), (840, 838, 839), (842, 838, 841), (835, 836, 838), (844, 838, 842), (845, 835, 843), (847, 848, 846), (849, 848, 847), (851, 848, 849), (852, 848, 850), (853, 848, 852), (854, 848, 853), (856, 579, 835), (857, 835, 855), (858, 835, 857), (859, 835, 858), (860, 835, 859), (862, 835, 861), (863, 835, 862), (864, 835, 863), (865, 835, 864), (866, 835, 865), (867, 835, 866), (869, 835, 867), (856, 868, 870), (874, 856, 873), (875, 856, 874), (878, 879, 877), (881, 856, 879), (882, 881, 879), (884, 885, 881), (886, 887, 885), (888, 889, 887), (872, 856, 887), (872, 887, 889), (891, 872, 890), (894, 872, 893), (898, 640, 641), (900, 899, 856), (856, 903, 900), (904, 908, 903), (909, 911, 901), (914, 897, 906), (912, 916, 910), (896, 918, 895), (920, 872, 918), (922, 920, 921), (924, 920, 922), (925, 872, 923), (927, 872, 925), (929, 872, 928), (931, 872, 929), (932, 872, 930), (934, 872, 933), (936, 872, 934), (939, 856, 872), (940, 872, 935), (661, 946, 660), (661, 947, 946), (948, 661, 622), (948, 949, 661), (622, 951, 950), (622, 956, 955), (622, 957, 956), (622, 959, 958), (960, 622, 963), (960, 964, 961), (963, 964, 960), (967, 622, 632), (968, 967, 632), (633, 968, 602), (969, 633, 665), (970, 633, 969), (972, 633, 971), (973, 969, 665), (973, 665, 668), (1367, 969, 973), (970, 1367, 973), (974, 670, 671), (975, 671, 640), (976, 975, 640), (980, 671, 975), (982, 981, 975), (988, 671, 985), (989, 991, 671), (993, 1189, 640), (995, 993, 640), (1002, 1369, 1001), (1006, 1003, 967), (1006, 1005, 1003), (1008, 967, 1014), (1011, 1009, 1008), (1013, 1010, 1011), (1014, 967, 968), (1017, 1014, 968), (1018, 968, 1015), (1019, 1017, 968), (968, 1021, 1015), (1023, 1016, 1017), (1024, 1019, 1020), (968, 1025, 1021), (1027, 1023, 1017), (1030, 1008, 1022), (1032, 1026, 1014), (1370, 1031, 1022), (1036, 1012, 1008), (1037, 968, 633), (1039, 968, 1037), (1040, 1029, 968), (1040, 1035, 1033), (1045, 1038, 968), (1049, 968, 1039), (1050, 1039, 1037), (1038, 1054, 1043), (1056, 633, 1055), (1062, 633, 1056), (1064, 633, 1057), (1371, 1062, 1056), (1066, 1063, 1064), (972, 1069, 1067), (1073, 1037, 1068), (1072, 1069, 972), (1074, 1073, 1070), (1072, 1076, 1075), (1074, 1077, 1073), (1080, 972, 1079), (1086, 972, 1080), (1090, 972, 1085), (1091, 1085, 1086), (1374, 1086, 1087), (1080, 1079, 668), (1093, 1080, 668), (1094, 1093, 668), (1098, 668, 1106), (1099, 1080, 1092), (1103, 1092, 1093), (1104, 1103, 1093), (1112, 668, 1109), (1114, 1108, 1111), (1115, 1113, 1108), (1116, 668, 1110), (1118, 1110, 1113), (1120, 1116, 1117), (1122, 1119, 1116), (1123, 1106, 668), (1125, 668, 1119), (1126, 1121, 1119), (1127, 1123, 1124), (1128, 1125, 1121), (1130, 1127, 1124), (1132, 668, 669), (1134, 668, 1132), (1139, 668, 1134), (1140, 1134, 1135), (1131, 1375, 1137), (1142, 1138, 1139), (1131, 1143, 1141), (670, 1151, 1149), (1156, 1152, 670), (1153, 1158, 670), (1159, 1153, 1154), (1376, 1157, 1156), (1164, 670, 1161), (1167, 1162, 974), (1171, 1164, 1161), (1377, 1171, 1170), (1165, 1172, 1161), (1176, 1168, 1163), (1173, 1177, 1166), (974, 1178, 1167), (1182, 1174, 1175), (1179, 1183, 1178), (1185, 1150, 1174), (1184, 1186, 1181), (1187, 671, 991), (1189, 1192, 1188), (1193, 974, 1187), (1193, 1187, 1190), (1191, 1193, 1190), (1199, 1200, 1198), (1202, 1200, 1201), (1205, 1181, 974), (1209, 974, 1204), (1210, 1213, 1206), (1217, 1207, 1212), (1214, 1379, 1207), (1218, 1215, 1216), (1222, 993, 995), (1223, 995, 640), (1227, 640, 996), (1229, 1189, 1219), (1230, 1219, 994), (1232, 1231, 994), (1233, 996, 640), (1244, 997, 1242), (1238, 1380, 1237), (1243, 1248, 997), (1249, 1245, 1246), (1253, 1250, 1246), (1255, 1254, 1006), (1261, 1260, 1006), (1266, 1265, 1262), (1006, 1269, 1268), (1006, 1271, 1269), (1274, 967, 1273), (1277, 967, 1274), (1279, 967, 1276), (1280, 1275, 1279), (1283, 1006, 1275), (1284, 1283, 1281), (1285, 1281, 1282), (1286, 1009, 1010), (1287, 1013, 1011), (1291, 967, 1009), (1381, 1286, 1010), (1292, 1288, 1289), (1293, 1290, 1291), (1294, 967, 1288), (1382, 1292, 1289), (1295, 967, 1294), (1296, 1294, 1288), (1298, 967, 1295), (1300, 967, 1297), (1302, 967, 1299), (1303, 967, 1301), (1077, 1383, 1073), (1312, 1384, 1311), (1313, 1312, 1310), (1315, 1129, 1127), (1316, 1306, 1123), (1318, 1316, 1317), (1319, 1310, 1316), (1006, 1321, 1271), (1322, 1327, 1321), (1272, 1328, 1326), (1329, 1330, 1385), (1006, 1332, 1329), (1333, 1006, 1341), (1333, 1335, 1334), (1340, 1284, 1285), (1343, 1283, 1284), (1345, 1284, 1342), (1348, 1344, 1284), (1350, 1347, 1343), (1351, 1349, 1283), (1352, 1333, 1341), (1354, 1352, 1353), (1352, 1355, 1338), (1352, 1357, 1355), (1358, 1352, 1356), (1352, 1360, 1357), (1362, 1352, 1358), (1361, 1363, 1360), (1364, 1361, 1362), (1387, 898, 1386), (1388, 898, 1387), (1391, 898, 1388), (1392, 898, 1390), (1394, 898, 1392), (1396, 640, 898), (1433, 898, 1395), (1398, 1396, 898), (1399, 898, 1397), (1401, 640, 1396), (1401, 1396, 1400), (1402, 640, 1401), (1404, 997, 640), (1405, 640, 1402), (1409, 898, 914), (1413, 898, 1409), (1414, 898, 1412), (937, 1411, 917), (856, 1415, 938), (1421, 856, 939), (1422, 939, 940), (1416, 1423, 1415), (1434, 1420, 1421), (1424, 1404, 1408), (1425, 1407, 1404), (1427, 1242, 997), (1429, 997, 1407), (1430, 1407, 1425), (1432, 1430, 1431), (350, 348, 688), (478, 477, 471), (478, 476, 474), (984, 671, 978), (671, 984, 985), (987, 986, 978), (1158, 1156, 670), (1157, 1155, 1156), (1172, 1169, 1161), (1170, 1171, 1161), (1172, 1378, 1169), (1, 11, 0), (9, 15, 8), (16, 11, 6), (673, 17, 16), (21, 110, 20), (28, 27, 24), (30, 29, 27), (32, 31, 29), (34, 35, 31), (38, 37, 35), (40, 36, 37), (42, 41, 36), (44, 43, 41), (46, 45, 43), (49, 48, 45), (50, 49, 46), (52, 34, 32), (55, 59, 54), (57, 63, 56), (61, 64, 60), (61, 65, 64), (61, 66, 65), (67, 71, 674), (69, 75, 68), (73, 79, 72), (105, 225, 71), (77, 83, 76), (74, 225, 73), (225, 74, 75), (81, 86, 80), (225, 86, 81), (86, 59, 55), (86, 63, 59), (225, 63, 86), (87, 91, 675), (89, 95, 88), (93, 99, 92), (108, 100, 91), (97, 104, 96), (100, 99, 95), (102, 107, 101), (225, 107, 102), (100, 225, 99), (12, 109, 672), (11, 15, 10), (15, 109, 14), (11, 100, 15), (110, 11, 19), (23, 111, 22), (112, 113, 11), (113, 115, 11), (116, 117, 115), (118, 119, 117), (120, 122, 121), (123, 124, 122), (125, 127, 124), (129, 130, 128), (133, 134, 132), (676, 143, 138), (143, 126, 137), (142, 144, 141), (150, 147, 149), (151, 155, 147), (154, 156, 153), (677, 161, 160), (152, 227, 155), (163, 164, 162), (168, 167, 48), (170, 169, 167), (170, 171, 169), (174, 173, 171), (175, 174, 170), (174, 177, 173), (179, 177, 174), (177, 180, 178), (181, 182, 180), (181, 183, 182), (181, 185, 183), (187, 184, 185), (187, 188, 184), (187, 189, 188), (187, 190, 189), (194, 187, 193), (374, 195, 196), (374, 187, 195), (61, 209, 66), (61, 210, 209), (61, 211, 210), (61, 212, 211), (216, 224, 215), (63, 225, 214), (225, 216, 217), (224, 374, 208), (225, 224, 216), (226, 225, 100), (11, 226, 100), (126, 226, 11), (227, 226, 126), (165, 228, 164), (166, 231, 228), (233, 234, 232), (237, 239, 236), (239, 242, 241), (679, 245, 240), (238, 229, 228), (241, 229, 238), (245, 241, 242), (244, 246, 243), (248, 249, 247), (249, 251, 241), (680, 230, 229), (241, 680, 229), (251, 253, 241), (253, 254, 241), (241, 230, 680), (241, 227, 230), (255, 257, 241), (259, 262, 261), (261, 396, 241), (267, 268, 396), (271, 276, 682), (273, 281, 683), (277, 286, 684), (276, 281, 275), (288, 292, 287), (291, 293, 290), (292, 297, 685), (305, 292, 288), (293, 298, 305), (686, 302, 296), (305, 301, 292), (302, 294, 295), (307, 309, 306), (427, 276, 272), (302, 427, 307), (311, 314, 310), (314, 317, 313), (329, 314, 311), (315, 318, 300), (687, 319, 318), (329, 316, 317), (323, 325, 322), (325, 331, 330), (330, 302, 318), (333, 338, 332), (336, 339, 335), (330, 338, 333), (341, 342, 340), (338, 329, 337), (342, 344, 330), (343, 345, 344), (346, 347, 349), (330, 329, 338), (345, 347, 330), (350, 347, 348), (354, 330, 353), (356, 370, 355), (359, 372, 358), (373, 330, 364), (370, 373, 368), (330, 354, 371), (191, 374, 192), (382, 377, 375), (379, 378, 377), (382, 379, 377), (382, 381, 380), (382, 383, 381), (382, 385, 384), (382, 386, 385), (382, 391, 389), (227, 392, 226), (241, 393, 227), (393, 395, 227), (396, 393, 241), (397, 398, 393), (398, 394, 393), (396, 398, 397), (269, 399, 396), (400, 401, 399), (402, 403, 396), (403, 408, 396), (405, 410, 404), (396, 411, 409), (270, 417, 681), (412, 423, 692), (418, 426, 693), (417, 423, 415), (396, 426, 418), (427, 396, 423), (281, 286, 280), (427, 417, 282), (427, 286, 281), (441, 438, 437), (441, 439, 438), (439, 441, 440), (441, 694, 442), (391, 446, 390), (446, 695, 445), (382, 446, 391), (448, 450, 447), (450, 430, 451), (437, 432, 450), (437, 435, 433), (382, 489, 437), (437, 694, 441), (437, 444, 443), (437, 453, 452), (454, 382, 225), (455, 454, 225), (392, 455, 225), (227, 395, 392), (396, 458, 457), (459, 460, 458), (494, 460, 459), (494, 456, 460), (428, 497, 330), (489, 453, 437), (453, 696, 462), (463, 696, 453), (467, 464, 463), (464, 467, 466), (465, 468, 489), (472, 471, 469), (465, 472, 469), (471, 477, 473), (476, 475, 474), (482, 480, 465), (489, 482, 465), (480, 482, 481), (482, 484, 483), (482, 486, 485), (489, 486, 482), (489, 488, 486), (454, 489, 382), (395, 522, 490), (395, 490, 392), (494, 491, 395), (494, 395, 456), (495, 493, 492), (495, 491, 493), (497, 527, 427), (501, 498, 489), (501, 499, 498), (499, 501, 500), (507, 504, 503), (507, 505, 504), (505, 507, 506), (512, 508, 507), (512, 509, 508), (512, 510, 509), (510, 512, 511), (513, 515, 514), (454, 501, 489), (454, 502, 501), (454, 507, 502), (529, 516, 515), (518, 517, 454), (548, 517, 518), (490, 519, 518), (519, 520, 518), (520, 548, 518), (524, 522, 395), (495, 523, 491), (527, 526, 427), (529, 532, 531), (533, 536, 454), (536, 534, 529), (534, 536, 535), (536, 698, 537), (538, 698, 536), (517, 533, 454), (538, 540, 539), (533, 540, 538), (533, 541, 540), (542, 544, 543), (546, 545, 544), (542, 546, 544), (533, 546, 542), (546, 533, 547), (549, 548, 520), (551, 550, 519), (550, 549, 520), (699, 552, 521), (550, 548, 549), (552, 553, 551), (554, 553, 552), (553, 554, 550), (554, 517, 548), (555, 699, 490), (556, 555, 490), (558, 557, 555), (557, 554, 699), (559, 558, 556), (522, 601, 559), (561, 603, 524), (565, 562, 525), (562, 561, 560), (563, 564, 701), (527, 566, 526), (567, 569, 527), (568, 567, 527), (571, 570, 527), (573, 572, 570), (572, 566, 567), (573, 574, 572), (575, 573, 497), (580, 533, 581), (533, 584, 583), (586, 588, 587), (585, 588, 586), (533, 589, 585), (589, 590, 702), (533, 591, 590), (533, 703, 592), (533, 595, 593), (596, 595, 533), (598, 597, 596), (594, 598, 596), (598, 600, 599), (594, 600, 598), (517, 594, 533), (554, 594, 517), (603, 522, 524), (603, 602, 522), (564, 603, 561), (566, 565, 526), (639, 565, 566), (605, 566, 574), (594, 606, 600), (594, 607, 606), (607, 609, 608), (594, 610, 609), (610, 612, 611), (614, 613, 612), (614, 615, 613), (615, 617, 616), (594, 624, 623), (624, 627, 626), (627, 594, 628), (629, 631, 630), (642, 631, 594), (622, 594, 554), (601, 632, 554), (602, 632, 601), (633, 602, 603), (634, 633, 603), (636, 633, 634), (565, 637, 604), (704, 634, 604), (638, 635, 634), (667, 636, 638), (639, 667, 565), (605, 639, 566), (641, 640, 579), (642, 644, 643), (645, 644, 642), (622, 645, 594), (647, 648, 705), (622, 648, 645), (648, 650, 649), (622, 651, 650), (622, 652, 651), (622, 653, 652), (653, 655, 654), (656, 655, 622), (657, 659, 658), (661, 660, 659), (664, 633, 663), (665, 633, 664), (667, 666, 636), (666, 662, 636), (667, 663, 666), (667, 664, 663), (668, 665, 664), (671, 670, 605), (640, 671, 605), (710, 718, 942), (713, 719, 712), (715, 722, 714), (719, 723, 748), (943, 724, 720), (708, 732, 707), (729, 735, 728), (734, 738, 733), (373, 735, 731), (737, 741, 736), (740, 744, 739), (373, 740, 741), (743, 746, 742), (373, 743, 744), (716, 722, 715), (748, 716, 717), (727, 747, 726), (722, 373, 721), (716, 748, 722), (753, 749, 752), (756, 757, 755), (758, 759, 748), (762, 748, 760), (768, 767, 750), (770, 750, 767), (771, 787, 748), (773, 750, 772), (781, 771, 748), (782, 781, 748), (783, 771, 781), (785, 771, 784), (787, 497, 428), (790, 771, 789), (794, 792, 771), (795, 771, 792), (799, 771, 798), (803, 802, 771), (804, 788, 771), (805, 804, 771), (788, 497, 787), (808, 807, 788), (810, 809, 807), (812, 788, 809), (812, 813, 788), (813, 814, 788), (814, 815, 788), (818, 820, 819), (824, 788, 822), (827, 788, 826), (829, 788, 828), (832, 788, 831), (821, 577, 497), (577, 579, 578), (835, 579, 577), (838, 836, 788), (839, 838, 837), (841, 838, 840), (843, 835, 838), (844, 843, 838), (845, 848, 835), (846, 848, 845), (851, 850, 848), (854, 835, 848), (855, 835, 854), (861, 835, 860), (868, 856, 835), (869, 868, 835), (871, 856, 870), (856, 641, 579), (873, 856, 871), (875, 876, 856), (876, 877, 856), (877, 879, 856), (880, 882, 879), (883, 884, 881), (885, 856, 881), (885, 887, 856), (889, 890, 872), (891, 892, 872), (892, 893, 872), (894, 895, 872), (897, 898, 641), (899, 897, 641), (856, 899, 641), (902, 901, 856), (856, 904, 903), (905, 904, 856), (901, 905, 856), (907, 897, 899), (902, 909, 901), (856, 910, 902), (856, 912, 910), (913, 912, 856), (914, 898, 897), (915, 914, 906), (856, 917, 913), (895, 918, 872), (919, 921, 920), (923, 872, 920), (924, 923, 920), (927, 926, 872), (928, 872, 926), (931, 930, 872), (933, 872, 932), (936, 935, 872), (856, 937, 917), (938, 937, 856), (940, 939, 872), (941, 940, 935), (660, 946, 945), (622, 950, 948), (953, 951, 622), (951, 953, 952), (953, 955, 954), (955, 956, 1365), (958, 959, 1366), (622, 955, 953), (622, 958, 957), (960, 959, 622), (967, 963, 622), (961, 964, 962), (963, 965, 964), (965, 963, 966), (971, 633, 970), (1367, 970, 969), (668, 970, 973), (668, 971, 970), (669, 668, 667), (977, 976, 640), (979, 978, 671), (980, 979, 671), (981, 980, 975), (640, 983, 977), (986, 984, 978), (1368, 988, 985), (988, 989, 671), (1189, 983, 640), (1189, 990, 983), (1189, 992, 990), (993, 994, 1189), (967, 998, 963), (967, 999, 998), (967, 1000, 999), (967, 1001, 1000), (967, 1002, 1001), (967, 1003, 1002), (1003, 1005, 1004), (1006, 1007, 1005), (1008, 1009, 967), (1011, 1010, 1009), (1012, 1011, 1008), (1017, 1016, 1014), (1020, 1019, 968), (1018, 1020, 968), (1022, 1008, 1014), (1029, 1025, 968), (1026, 1022, 1014), (1025, 1029, 1028), (1031, 1030, 1022), (1033, 1035, 1034), (1040, 1033, 1029), (1041, 1040, 968), (1042, 1041, 968), (1043, 1042, 968), (1038, 1043, 968), (1045, 1044, 1038), (1046, 1045, 968), (1047, 1046, 968), (1048, 1047, 968), (1049, 1048, 968), (1051, 1050, 1037), (1052, 1051, 1037), (1053, 1052, 1037), (1058, 1057, 633), (1059, 1058, 633), (1060, 1059, 633), (1061, 1060, 633), (1062, 1061, 633), (1063, 1037, 633), (1064, 1063, 633), (1055, 1067, 1065), (1067, 1069, 1372), (1070, 1073, 1068), (1069, 1075, 1071), (1072, 1075, 1069), (1073, 1053, 1037), (1074, 1078, 1077), (972, 1055, 633), (972, 1067, 1055), (1082, 1072, 972), (1083, 1082, 972), (1081, 1083, 972), (972, 1084, 1081), (1086, 1085, 972), (1087, 1086, 1080), (1088, 1087, 1080), (972, 1089, 1084), (972, 1373, 1089), (1090, 1373, 972), (668, 972, 971), (668, 1079, 972), (1093, 1092, 1080), (1095, 1094, 668), (1096, 1095, 668), (1097, 1096, 668), (1098, 1097, 668), (1099, 1088, 1080), (1100, 1099, 1092), (1101, 1100, 1092), (1102, 1101, 1092), (1103, 1102, 1092), (1098, 1106, 1105), (1106, 1305, 1107), (1306, 1305, 1106), (1108, 1110, 668), (1111, 1108, 668), (1112, 1111, 668), (1113, 1110, 1108), (1117, 1116, 1110), (1116, 1119, 668), (1124, 1123, 668), (1125, 1124, 668), (1121, 1125, 1119), (1123, 1306, 1106), (1127, 1129, 1123), (670, 1131, 669), (1131, 1133, 669), (1135, 1134, 1132), (1136, 1135, 1132), (1133, 1131, 1137), (1139, 1138, 668), (1131, 1141, 1375), (1138, 1109, 668), (1131, 1144, 1143), (1146, 1144, 1131), (1148, 1146, 1131), (670, 1148, 1131), (1144, 1146, 1145), (1146, 1148, 1147), (1148, 670, 1149), (670, 1152, 1151), (1154, 1153, 670), (1150, 1154, 670), (1156, 1155, 1152), (1376, 1160, 1157), (1162, 1161, 670), (974, 1162, 670), (1164, 1163, 670), (1166, 1165, 1161), (1162, 1166, 1161), (1163, 1168, 670), (1169, 1170, 1161), (1162, 1173, 1166), (1175, 1174, 670), (1168, 1175, 670), (974, 1179, 1178), (1180, 1179, 974), (1181, 1180, 974), (1174, 1150, 670), (992, 1189, 1188), (1187, 974, 671), (1194, 1197, 1193), (1197, 974, 1193), (1198, 1200, 1197), (1199, 1201, 1200), (1200, 974, 1197), (1203, 974, 1200), (1205, 1184, 1181), (1206, 1205, 974), (1207, 1206, 974), (1208, 1207, 974), (1209, 1208, 974), (1211, 1210, 1206), (1207, 1211, 1206), (1212, 1207, 1208), (1215, 1214, 1207), (1216, 1215, 1207), (1217, 1216, 1207), (994, 1219, 1189), (1220, 994, 993), (1221, 1220, 993), (1224, 1223, 640), (1225, 1224, 640), (1226, 1225, 640), (1227, 1226, 640), (1189, 1228, 1195), (1229, 1228, 1189), (1231, 1230, 994), (1228, 1196, 1195), (1234, 1233, 640), (1235, 1234, 640), (1236, 1235, 640), (1237, 1236, 640), (1238, 1237, 640), (1239, 1238, 640), (1240, 1239, 640), (1241, 1240, 640), (997, 1241, 640), (1244, 1243, 997), (1238, 1245, 1380), (1238, 1246, 1245), (1247, 1238, 1239), (1246, 1250, 1249), (1238, 1251, 1246), (1253, 1252, 1250), (1006, 1254, 1007), (1006, 1256, 1255), (1006, 1257, 1256), (1006, 1258, 1257), (1006, 1259, 1258), (1006, 1260, 1259), (1262, 1261, 1006), (1262, 1264, 1263), (1262, 1265, 1264), (1006, 1266, 1262), (1266, 1268, 1267), (1006, 1268, 1266), (1269, 1271, 1270), (1275, 1006, 967), (1277, 1276, 967), (1278, 1277, 1274), (1279, 1275, 967), (1281, 1283, 1275), (1285, 1284, 1281), (1289, 1288, 967), (1290, 1289, 967), (1291, 1290, 967), (1298, 1297, 967), (1300, 1299, 967), (1302, 1301, 967), (1303, 1273, 967), (1078, 1304, 1077), (1306, 1308, 1307), (1309, 1308, 1306), (1309, 1312, 1311), (1310, 1312, 1309), (1129, 1314, 1123), (1316, 1309, 1306), (1317, 1316, 1123), (1316, 1310, 1309), (1271, 1321, 1320), (1006, 1322, 1321), (1323, 1322, 1006), (1324, 1323, 1006), (1325, 1324, 1006), (1326, 1325, 1006), (1272, 1326, 1006), (1329, 1385, 1272), (1006, 1329, 1272), (1329, 1332, 1331), (1006, 1334, 1332), (1333, 1334, 1006), (1333, 1337, 1336), (1283, 1341, 1006), (1340, 1342, 1284), (1344, 1343, 1284), (1347, 1346, 1283), (1343, 1347, 1283), (1349, 1341, 1283), (1352, 1337, 1333), (1353, 1352, 1341), (1352, 1338, 1337), (1338, 1355, 1339), (1356, 1352, 1354), (1357, 1360, 1359), (1352, 1361, 1360), (1362, 1361, 1352), (1389, 1388, 1387), (1391, 1390, 898), (1394, 1393, 898), (1395, 898, 1393), (1433, 1397, 898), (1399, 1398, 898), (1403, 1402, 1401), (1405, 1404, 640), (1406, 1405, 1402), (1404, 1407, 997), (1408, 1404, 1405), (1410, 1409, 914), (1413, 1412, 898), (1414, 1386, 898), (856, 1416, 1415), (1417, 1416, 856), (1418, 1417, 856), (1419, 1418, 856), (1420, 1419, 856), (1421, 1420, 856), (1426, 1425, 1404), (1428, 1427, 997), (1429, 1428, 997), (1431, 1430, 1425)])
me_mesh.update()

# ---- objects
ob_mycurve = bpy.data.objects.new('myCurve', me_mesh)

# ---- transforms, parenting, visibility, modifiers, constraints
ob_mycurve.location = (0.0, 0.0, 0.0)
_m = ob_mycurve.modifiers.new('Auto Smooth', 'NODES')
_m.node_group = ng_auto_smooth
_gi = [s.identifier for s in ng_auto_smooth.interface.items_tree if s.item_type == 'SOCKET' and s.in_out == 'INPUT']
_m[_gi[1]] = 3.142  # Angle

# ---- collection membership
scene.collection.objects.link(ob_mycurve)

# ---- scene / render settings (as saved in the file)
scene.frame_start = 1; scene.frame_end = 250; scene.frame_set(1)
scene.render.engine = 'BLENDER_EEVEE_NEXT'
scene.cycles.sampling_pattern = 'TABULATED_SOBOL'
scene.cycles.use_light_tree = False
scene.view_settings.view_transform = 'Filmic'
bpy.context.view_layer.update()

# ---- added for rendering (the .blend has no active camera and no usable light): camera, sun
cam_auto = bpy.data.cameras.new('AutoCamera')
cam_auto.lens = 50.0
cam_auto.sensor_width = 36.0
cam_auto.clip_end = 1000.0
ob_auto_camera = bpy.data.objects.new('AutoCamera', cam_auto)
scene.collection.objects.link(ob_auto_camera)
ob_auto_camera.location = (6.18781, -0.700098, 5.77317)
ob_auto_camera.rotation_euler = (1.09748, -7.21219e-08, 0.694738)
scene.camera = ob_auto_camera
light_auto_sun = bpy.data.lights.new('AutoSun', 'SUN')
light_auto_sun.energy = 3.0
light_auto_sun.angle = 0.0523599
ob_auto_sun = bpy.data.objects.new('AutoSun', light_auto_sun)
scene.collection.objects.link(ob_auto_sun)
ob_auto_sun.rotation_euler = (0.872665, 0.174533, 0.523599)
bpy.context.view_layer.update()
